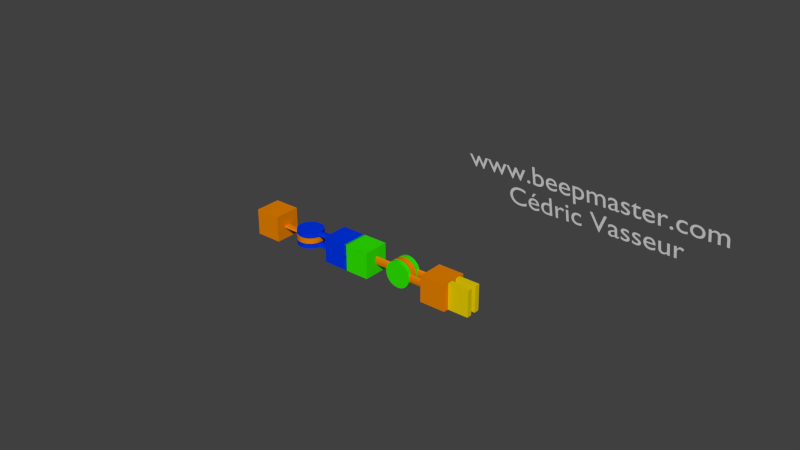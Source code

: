 # Source: meca_custom_shape.blend  (saved by Blender 2.79.0; exported with 4.5.12 LTS)
import bpy
from mathutils import Matrix  # noqa: F401  (used for matrix-valued properties, if any)

bpy.ops.wm.read_factory_settings(use_empty=True)
scene = bpy.context.scene
scene.name = 'Scene'

# ---- collections
col_collection_1 = bpy.data.collections.new('Collection 1'); scene.collection.children.link(col_collection_1)

# ---- materials (node trees are filled in below, after node groups)
mat_material = bpy.data.materials.new('Material')
mat_material.alpha_threshold = 0.0
mat_material.use_transparent_shadow = False
mat_material.diffuse_color = (0.8, 0.2247, 0.0, 1.0)
mat_material.roughness = 0.5
mat_material.line_color = (0.0, 0.0, 0.0, 1.0)
mat_material_001 = bpy.data.materials.new('Material.001')
mat_material_001.alpha_threshold = 0.0
mat_material_001.use_transparent_shadow = False
mat_material_001.diffuse_color = (0.0, 0.03625, 0.8, 1.0)
mat_material_001.roughness = 0.5
mat_material_002 = bpy.data.materials.new('Material.002')
mat_material_002.alpha_threshold = 0.0
mat_material_002.use_transparent_shadow = False
mat_material_002.diffuse_color = (0.02961, 0.8, 0.0, 1.0)
mat_material_002.roughness = 0.5
mat_material_003 = bpy.data.materials.new('Material.003')
mat_material_003.alpha_threshold = 0.0
mat_material_003.use_transparent_shadow = False
mat_material_003.diffuse_color = (0.8, 0.6205, 0.0, 1.0)
mat_material_003.roughness = 0.5

# ---- material node trees

# ---- world
world_world = bpy.data.worlds.new('World'); scene.world = world_world
world_world.color = (0.05088, 0.05088, 0.05088)
world_world.use_sun_shadow = False
world_world.sun_shadow_jitter_overblur = 0.0
world_world.cycles.sampling_method = 'NONE'
world_world.cycles.sample_map_resolution = 256

# ---- meshes
me_circle = bpy.data.meshes.new('Circle')
me_circle.from_pydata([(-6.198e-08, 0.5866, -1.644e-09), (-0.1144, 0.5753, -1.644e-09), (-0.2245, 0.5419, -1.644e-09), (-0.3259, 0.4877, -1.644e-09), (-0.4148, 0.4148, -1.644e-09), (-0.4877, 0.3259, -1.644e-09), (-0.5419, 0.2245, -1.644e-09), (-0.5753, 0.1144, -1.644e-09), (-0.5866, -1.804e-07, -1.644e-09), (-0.5753, -0.1144, -1.644e-09), (-0.5419, -0.2245, -1.644e-09), (-0.4877, -0.3259, -1.644e-09), (-0.4148, -0.4148, -1.644e-09), (-0.3259, -0.4877, -1.644e-09), (-0.2245, -0.5419, -1.644e-09), (-0.1144, -0.5753, -1.644e-09), (2.331e-07, -0.5866, -1.644e-09), (0.1144, -0.5753, -1.644e-09), (0.2245, -0.5419, -1.644e-09), (0.3259, -0.4877, -1.644e-09), (0.4148, -0.4148, -1.644e-09), (0.4877, -0.3259, -1.644e-09), (0.5419, -0.2245, -1.644e-09), (0.5753, -0.1144, -1.644e-09), (0.5866, 4.39e-07, -1.644e-09), (0.5753, 0.1144, -1.644e-09), (0.5419, 0.2245, -1.644e-09), (0.4877, 0.3259, -1.644e-09), (0.4148, 0.4148, -1.644e-09), (0.3259, 0.4877, -1.644e-09), (0.2245, 0.5419, -1.644e-09), (0.1144, 0.5753, -1.644e-09), (-3.714e-08, 0.3063, -1.644e-09), (-0.05976, 0.3004, -1.644e-09), (-0.1172, 0.283, -1.644e-09), (-0.1702, 0.2547, -1.644e-09), (-0.2166, 0.2166, -1.644e-09), (-0.2547, 0.1702, -1.644e-09), (-0.283, 0.1172, -1.644e-09), (-0.3004, 0.05976, -1.644e-09), (-0.3063, -7.989e-08, -1.644e-09), (-0.3004, -0.05976, -1.644e-09), (-0.283, -0.1172, -1.644e-09), (-0.2547, -0.1702, -1.644e-09), (-0.2166, -0.2166, -1.644e-09), (-0.1702, -0.2547, -1.644e-09), (-0.1172, -0.283, -1.644e-09), (-0.05976, -0.3004, -1.644e-09), (1.17e-07, -0.3063, -1.644e-09), (0.05976, -0.3004, -1.644e-09), (0.1172, -0.283, -1.644e-09), (0.1702, -0.2547, -1.644e-09), (0.2166, -0.2166, -1.644e-09), (0.2547, -0.1702, -1.644e-09), (0.283, -0.1172, -1.644e-09), (0.3004, -0.05976, -1.644e-09), (0.3063, 1.928e-07, -1.644e-09), (0.3004, 0.05976, -1.644e-09), (0.283, 0.1172, -1.644e-09), (0.2547, 0.1702, -1.644e-09), (0.2166, 0.2166, -1.644e-09), (0.1702, 0.2547, -1.644e-09), (0.1172, 0.283, -1.644e-09), (0.05976, 0.3004, -1.644e-09), (7.25e-08, 0.1656, -1.644e-09), (-0.03232, 0.1625, -1.644e-09), (-0.06339, 0.153, -1.644e-09), (-0.09203, 0.1377, -1.644e-09), (-0.1171, 0.1171, -1.644e-09), (-0.1377, 0.09203, -1.644e-09), (-0.153, 0.06339, -1.644e-09), (-0.1625, 0.03232, -1.644e-09), (-0.1656, -4.238e-08, -1.644e-09), (-0.1625, -0.03232, -1.644e-09), (-0.153, -0.06339, -1.644e-09), (-0.1377, -0.09203, -1.644e-09), (-0.1171, -0.1171, -1.644e-09), (-0.09203, -0.1377, -1.644e-09), (-0.06339, -0.153, -1.644e-09), (-0.03232, -0.1625, -1.644e-09), (1.265e-07, -0.1656, -1.644e-09), (0.03232, -0.1625, -1.644e-09), (0.06339, -0.153, -1.644e-09), (0.09203, -0.1377, -1.644e-09), (0.1171, -0.1171, -1.644e-09), (0.1377, -0.09203, -1.644e-09), (0.153, -0.06339, -1.644e-09), (0.1625, -0.03232, -1.644e-09), (0.1656, 1.325e-07, -1.644e-09), (0.1625, 0.03232, -1.644e-09), (0.153, 0.06339, -1.644e-09), (0.1377, 0.09203, -1.644e-09), (0.1171, 0.1171, -1.644e-09), (0.09203, 0.1377, -1.644e-09), (0.06339, 0.153, -1.644e-09), (0.03232, 0.1625, -1.644e-09), (7.25e-08, 0.0865, -1.644e-09), (-0.01688, 0.08484, -1.644e-09), (-0.0331, 0.07992, -1.644e-09), (-0.04806, 0.07192, -1.644e-09), (-0.06117, 0.06117, -1.644e-09), (-0.07192, 0.04806, -1.644e-09), (-0.07992, 0.0331, -1.644e-09), (-0.08484, 0.01688, -1.644e-09), (-0.0865, -1.399e-08, -1.644e-09), (-0.08484, -0.01688, -1.644e-09), (-0.07992, -0.0331, -1.644e-09), (-0.07192, -0.04806, -1.644e-09), (-0.06117, -0.06117, -1.644e-09), (-0.04806, -0.07192, -1.644e-09), (-0.0331, -0.07992, -1.644e-09), (-0.01688, -0.08484, -1.644e-09), (1.007e-07, -0.0865, -1.644e-09), (0.01688, -0.08484, -1.644e-09), (0.0331, -0.07992, -1.644e-09), (0.04806, -0.07192, -1.644e-09), (0.06117, -0.06117, -1.644e-09), (0.07192, -0.04806, -1.644e-09), (0.07992, -0.0331, -1.644e-09), (0.08484, -0.01688, -1.644e-09), (0.0865, 6.3e-08, -1.644e-09), (0.08484, 0.01688, -1.644e-09), (0.07992, 0.0331, -1.644e-09), (0.07192, 0.04806, -1.644e-09), (0.06117, 0.06117, -1.644e-09), (0.04806, 0.07192, -1.644e-09), (0.0331, 0.07992, -1.644e-09), (0.01688, 0.08484, -1.644e-09), (6.834e-09, 0.5866, 6.717e-08), (-4.022e-09, 0.5753, 0.1144), (-1.463e-08, 0.5419, 0.2245), (-1.463e-08, 0.4877, 0.3259), (-3.585e-08, 0.4148, 0.4148), (-3.585e-08, 0.3259, 0.4877), (-3.585e-08, 0.2245, 0.5419), (-3.585e-08, 0.1144, 0.5753), (-3.585e-08, -1.804e-07, 0.5866), (-3.585e-08, -0.1144, 0.5753), (-3.585e-08, -0.2245, 0.5419), (-3.585e-08, -0.3259, 0.4877), (-3.585e-08, -0.4148, 0.4148), (-1.463e-08, -0.4877, 0.3259), (-1.463e-08, -0.5419, 0.2245), (-4.022e-09, -0.5753, 0.1144), (6.834e-09, -0.5866, -2.279e-07), (1.719e-08, -0.5753, -0.1144), (2.78e-08, -0.5419, -0.2245), (2.78e-08, -0.4877, -0.3259), (4.902e-08, -0.4148, -0.4148), (4.902e-08, -0.3259, -0.4877), (4.902e-08, -0.2245, -0.5419), (4.902e-08, -0.1144, -0.5753), (4.902e-08, 4.39e-07, -0.5866), (4.902e-08, 0.1144, -0.5753), (4.902e-08, 0.2245, -0.5419), (4.902e-08, 0.3259, -0.4877), (4.902e-08, 0.4148, -0.4148), (2.78e-08, 0.4877, -0.3259), (2.78e-08, 0.5419, -0.2245), (1.719e-08, 0.5753, -0.1144), (6.834e-09, 0.3063, 4.233e-08), (1.282e-09, 0.3004, 0.05976), (-4.022e-09, 0.283, 0.1172), (-4.022e-09, 0.2547, 0.1702), (-1.463e-08, 0.2166, 0.2166), (-1.463e-08, 0.1702, 0.2547), (-1.463e-08, 0.1172, 0.283), (-1.463e-08, 0.05976, 0.3004), (-1.463e-08, -7.989e-08, 0.3063), (-1.463e-08, -0.05976, 0.3004), (-1.463e-08, -0.1172, 0.283), (-1.463e-08, -0.1702, 0.2547), (-1.463e-08, -0.2166, 0.2166), (-4.022e-09, -0.2547, 0.1702), (-4.022e-09, -0.283, 0.1172), (1.282e-09, -0.3004, 0.05976), (6.834e-09, -0.3063, -1.118e-07), (1.189e-08, -0.3004, -0.05976), (1.719e-08, -0.283, -0.1172), (1.719e-08, -0.2547, -0.1702), (2.78e-08, -0.2166, -0.2166), (2.78e-08, -0.1702, -0.2547), (2.78e-08, -0.1172, -0.283), (2.78e-08, -0.05976, -0.3004), (2.78e-08, 1.928e-07, -0.3063), (2.78e-08, 0.05976, -0.3004), (2.78e-08, 0.1172, -0.283), (2.78e-08, 0.1702, -0.2547), (2.78e-08, 0.2166, -0.2166), (1.719e-08, 0.2547, -0.1702), (1.719e-08, 0.283, -0.1172), (1.189e-08, 0.3004, -0.05976), (6.834e-09, 0.1656, -6.731e-08), (3.934e-09, 0.1625, 0.03232), (1.282e-09, 0.153, 0.06339), (-4.022e-09, 0.1377, 0.09203), (-4.022e-09, 0.1171, 0.1171), (-4.022e-09, 0.09203, 0.1377), (-4.022e-09, 0.06339, 0.153), (-4.022e-09, 0.03232, 0.1625), (-4.022e-09, -4.238e-08, 0.1656), (-4.022e-09, -0.03232, 0.1625), (-4.022e-09, -0.06339, 0.153), (-4.022e-09, -0.09203, 0.1377), (-4.022e-09, -0.1171, 0.1171), (-4.022e-09, -0.1377, 0.09203), (1.282e-09, -0.153, 0.06339), (3.934e-09, -0.1625, 0.03232), (6.834e-09, -0.1656, -1.213e-07), (9.237e-09, -0.1625, -0.03232), (1.189e-08, -0.153, -0.06339), (1.719e-08, -0.1377, -0.09203), (1.719e-08, -0.1171, -0.1171), (1.719e-08, -0.09203, -0.1377), (1.719e-08, -0.06339, -0.153), (1.719e-08, -0.03232, -0.1625), (1.719e-08, 1.325e-07, -0.1656), (1.719e-08, 0.03232, -0.1625), (1.719e-08, 0.06339, -0.153), (1.719e-08, 0.09203, -0.1377), (1.719e-08, 0.1171, -0.1171), (1.719e-08, 0.1377, -0.09203), (1.189e-08, 0.153, -0.06339), (9.237e-09, 0.1625, -0.03232), (6.834e-09, 0.0865, -6.731e-08), (5.26e-09, 0.08484, 0.01688), (3.934e-09, 0.07992, 0.0331), (1.282e-09, 0.07192, 0.04806), (1.282e-09, 0.06117, 0.06117), (1.282e-09, 0.04806, 0.07192), (1.282e-09, 0.0331, 0.07992), (1.282e-09, 0.01688, 0.08484), (1.282e-09, -1.399e-08, 0.0865), (1.282e-09, -0.01688, 0.08484), (1.282e-09, -0.0331, 0.07992), (1.282e-09, -0.04806, 0.07192), (1.282e-09, -0.06117, 0.06117), (1.282e-09, -0.07192, 0.04806), (3.934e-09, -0.07992, 0.0331), (5.26e-09, -0.08484, 0.01688), (6.834e-09, -0.0865, -9.55e-08), (7.912e-09, -0.08484, -0.01688), (9.237e-09, -0.07992, -0.0331), (1.189e-08, -0.07192, -0.04806), (1.189e-08, -0.06117, -0.06117), (1.189e-08, -0.04806, -0.07192), (1.189e-08, -0.0331, -0.07992), (1.189e-08, -0.01688, -0.08484), (1.189e-08, 6.3e-08, -0.0865), (1.189e-08, 0.01688, -0.08484), (1.189e-08, 0.0331, -0.07992), (1.189e-08, 0.04806, -0.07192), (1.189e-08, 0.06117, -0.06117), (1.189e-08, 0.07192, -0.04806), (9.237e-09, 0.07992, -0.0331), (7.912e-09, 0.08484, -0.01688)], [(1, 0), (2, 1), (3, 2), (4, 3), (5, 4), (6, 5), (7, 6), (8, 7), (9, 8), (10, 9), (11, 10), (12, 11), (13, 12), (14, 13), (15, 14), (16, 15), (17, 16), (18, 17), (19, 18), (20, 19), (21, 20), (22, 21), (23, 22), (24, 23), (25, 24), (26, 25), (27, 26), (28, 27), (29, 28), (30, 29), (31, 30), (0, 31), (33, 32), (34, 33), (35, 34), (36, 35), (37, 36), (38, 37), (39, 38), (40, 39), (41, 40), (42, 41), (43, 42), (44, 43), (45, 44), (46, 45), (47, 46), (48, 47), (49, 48), (50, 49), (51, 50), (52, 51), (53, 52), (54, 53), (55, 54), (56, 55), (57, 56), (58, 57), (59, 58), (60, 59), (61, 60), (62, 61), (63, 62), (32, 63), (65, 64), (66, 65), (67, 66), (68, 67), (69, 68), (70, 69), (71, 70), (72, 71), (73, 72), (74, 73), (75, 74), (76, 75), (77, 76), (78, 77), (79, 78), (80, 79), (81, 80), (82, 81), (83, 82), (84, 83), (85, 84), (86, 85), (87, 86), (88, 87), (89, 88), (90, 89), (91, 90), (92, 91), (93, 92), (94, 93), (95, 94), (64, 95), (97, 96), (98, 97), (99, 98), (100, 99), (101, 100), (102, 101), (103, 102), (104, 103), (105, 104), (106, 105), (107, 106), (108, 107), (109, 108), (110, 109), (111, 110), (112, 111), (113, 112), (114, 113), (115, 114), (116, 115), (117, 116), (118, 117), (119, 118), (120, 119), (121, 120), (122, 121), (123, 122), (124, 123), (125, 124), (126, 125), (127, 126), (96, 127), (129, 128), (130, 129), (131, 130), (132, 131), (133, 132), (134, 133), (135, 134), (136, 135), (137, 136), (138, 137), (139, 138), (140, 139), (141, 140), (142, 141), (143, 142), (144, 143), (145, 144), (146, 145), (147, 146), (148, 147), (149, 148), (150, 149), (151, 150), (152, 151), (153, 152), (154, 153), (155, 154), (156, 155), (157, 156), (158, 157), (159, 158), (128, 159), (161, 160), (162, 161), (163, 162), (164, 163), (165, 164), (166, 165), (167, 166), (168, 167), (169, 168), (170, 169), (171, 170), (172, 171), (173, 172), (174, 173), (175, 174), (176, 175), (177, 176), (178, 177), (179, 178), (180, 179), (181, 180), (182, 181), (183, 182), (184, 183), (185, 184), (186, 185), (187, 186), (188, 187), (189, 188), (190, 189), (191, 190), (160, 191), (193, 192), (194, 193), (195, 194), (196, 195), (197, 196), (198, 197), (199, 198), (200, 199), (201, 200), (202, 201), (203, 202), (204, 203), (205, 204), (206, 205), (207, 206), (208, 207), (209, 208), (210, 209), (211, 210), (212, 211), (213, 212), (214, 213), (215, 214), (216, 215), (217, 216), (218, 217), (219, 218), (220, 219), (221, 220), (222, 221), (223, 222), (192, 223), (225, 224), (226, 225), (227, 226), (228, 227), (229, 228), (230, 229), (231, 230), (232, 231), (233, 232), (234, 233), (235, 234), (236, 235), (237, 236), (238, 237), (239, 238), (240, 239), (241, 240), (242, 241), (243, 242), (244, 243), (245, 244), (246, 245), (247, 246), (248, 247), (249, 248), (250, 249), (251, 250), (252, 251), (253, 252), (254, 253), (255, 254), (224, 255)], [])
me_circle.use_remesh_preserve_volume = False
me_circle.use_remesh_preserve_attributes = False
me_circle.use_mirror_vertex_groups = False
me_circle.update()
me_cube_003 = bpy.data.meshes.new('Cube.003')
me_cube_003.from_pydata([(14.31, 1.0, -1.0), (14.31, -1.0, -1.0), (14.31, 1.0, 1.0), (14.31, -1.0, 1.0), (16.31, 1.0, -1.0), (16.31, -1.0, -1.0), (16.31, 1.0, 1.0), (16.31, -1.0, 1.0), (7.578, 1.0, -1.0), (7.578, -1.0, -1.0), (7.578, 1.0, 1.0), (7.578, -1.0, 1.0), (9.578, 1.0, -1.0), (9.578, -1.0, -1.0), (9.578, 1.0, 1.0), (9.578, -1.0, 1.0), (11.94, 0.643, 0.9927), (11.94, 0.3476, 0.9927), (12.13, 0.643, 0.9735), (12.13, 0.3476, 0.9735), (12.32, 0.643, 0.9166), (12.32, 0.3476, 0.9166), (12.49, 0.643, 0.8242), (12.49, 0.3476, 0.8242), (12.64, 0.643, 0.6999), (12.64, 0.3476, 0.6999), (12.77, 0.643, 0.5483), (12.77, 0.3476, 0.5483), (12.86, 0.643, 0.3754), (12.86, 0.3476, 0.3754), (12.92, 0.643, 0.1878), (12.92, 0.3476, 0.1878), (12.94, 0.643, -0.007251), (12.94, 0.3476, -0.007251), (12.92, 0.643, -0.2023), (12.92, 0.3476, -0.2023), (12.86, 0.643, -0.3899), (12.86, 0.3476, -0.3899), (12.77, 0.643, -0.5628), (12.77, 0.3476, -0.5628), (12.64, 0.643, -0.7144), (12.64, 0.3476, -0.7144), (12.49, 0.643, -0.8387), (12.49, 0.3476, -0.8387), (12.32, 0.643, -0.9311), (12.32, 0.3476, -0.9311), (12.13, 0.643, -0.988), (12.13, 0.3476, -0.988), (11.94, 0.643, -1.007), (11.94, 0.3476, -1.007), (11.74, 0.643, -0.988), (11.74, 0.3476, -0.988), (11.55, 0.643, -0.9311), (11.55, 0.3476, -0.9311), (11.38, 0.643, -0.8387), (11.38, 0.3476, -0.8387), (11.23, 0.643, -0.7144), (11.23, 0.3476, -0.7144), (11.1, 0.643, -0.5628), (11.1, 0.3476, -0.5628), (11.01, 0.643, -0.3899), (11.01, 0.3476, -0.3899), (10.95, 0.643, -0.2023), (10.95, 0.3476, -0.2023), (10.94, 0.643, -0.00725), (10.94, 0.3476, -0.00725), (10.95, 0.643, 0.1878), (10.95, 0.3476, 0.1878), (11.01, 0.643, 0.3754), (11.01, 0.3476, 0.3754), (11.1, 0.643, 0.5483), (11.1, 0.3476, 0.5483), (11.23, 0.643, 0.6999), (11.23, 0.3476, 0.6999), (11.38, 0.643, 0.8242), (11.38, 0.3476, 0.8242), (11.55, 0.643, 0.9166), (11.55, 0.3476, 0.9166), (11.74, 0.643, 0.9735), (11.74, 0.3476, 0.9735), (12.83, 0.4924, 0.3429), (14.36, 0.4924, 0.3429), (12.83, 0.5134, 0.3365), (14.36, 0.5134, 0.3365), (12.83, 0.5336, 0.3175), (14.36, 0.5336, 0.3175), (12.83, 0.5523, 0.2868), (14.36, 0.5523, 0.2868), (12.83, 0.5686, 0.2454), (14.36, 0.5686, 0.2454), (12.83, 0.582, 0.1949), (14.36, 0.582, 0.1949), (12.83, 0.592, 0.1374), (14.36, 0.592, 0.1374), (12.83, 0.5982, 0.07492), (14.36, 0.5982, 0.07492), (12.83, 0.6002, 0.009972), (14.36, 0.6002, 0.009972), (12.83, 0.5982, -0.05498), (14.36, 0.5982, -0.05498), (12.83, 0.592, -0.1174), (14.36, 0.592, -0.1174), (12.83, 0.582, -0.175), (14.36, 0.582, -0.175), (12.83, 0.5686, -0.2254), (14.36, 0.5686, -0.2254), (12.83, 0.5523, -0.2668), (14.36, 0.5523, -0.2668), (12.83, 0.5336, -0.2976), (14.36, 0.5336, -0.2976), (12.83, 0.5134, -0.3165), (14.36, 0.5134, -0.3165), (12.83, 0.4924, -0.3229), (14.36, 0.4924, -0.3229), (12.83, 0.4713, -0.3165), (14.36, 0.4713, -0.3165), (12.83, 0.4511, -0.2976), (14.36, 0.4511, -0.2976), (12.83, 0.4325, -0.2668), (14.36, 0.4325, -0.2668), (12.83, 0.4161, -0.2254), (14.36, 0.4161, -0.2254), (12.83, 0.4027, -0.175), (14.36, 0.4027, -0.175), (12.83, 0.3927, -0.1174), (14.36, 0.3927, -0.1174), (12.83, 0.3866, -0.05498), (14.36, 0.3866, -0.05498), (12.83, 0.3845, 0.009972), (14.36, 0.3845, 0.009972), (12.83, 0.3866, 0.07492), (14.36, 0.3866, 0.07492), (12.83, 0.3927, 0.1374), (14.36, 0.3927, 0.1374), (12.83, 0.4027, 0.1949), (14.36, 0.4027, 0.1949), (12.83, 0.4161, 0.2454), (14.36, 0.4161, 0.2454), (12.83, 0.4325, 0.2868), (14.36, 0.4325, 0.2868), (12.83, 0.4511, 0.3175), (14.36, 0.4511, 0.3175), (12.83, 0.4713, 0.3365), (14.36, 0.4713, 0.3365), (12.83, -0.3734, 0.3429), (14.36, -0.3734, 0.3429), (12.83, -0.3524, 0.3365), (14.36, -0.3524, 0.3365), (12.83, -0.3321, 0.3175), (14.36, -0.3321, 0.3175), (12.83, -0.3135, 0.2868), (14.36, -0.3135, 0.2868), (12.83, -0.2971, 0.2454), (14.36, -0.2971, 0.2454), (12.83, -0.2837, 0.1949), (14.36, -0.2837, 0.1949), (12.83, -0.2738, 0.1374), (14.36, -0.2738, 0.1374), (12.83, -0.2676, 0.07492), (14.36, -0.2676, 0.07492), (12.83, -0.2656, 0.009972), (14.36, -0.2656, 0.009972), (12.83, -0.2676, -0.05498), (14.36, -0.2676, -0.05498), (12.83, -0.2738, -0.1174), (14.36, -0.2738, -0.1174), (12.83, -0.2837, -0.175), (14.36, -0.2837, -0.175), (12.83, -0.2971, -0.2254), (14.36, -0.2971, -0.2254), (12.83, -0.3135, -0.2668), (14.36, -0.3135, -0.2668), (12.83, -0.3321, -0.2976), (14.36, -0.3321, -0.2976), (12.83, -0.3524, -0.3165), (14.36, -0.3524, -0.3165), (12.83, -0.3734, -0.3229), (14.36, -0.3734, -0.3229), (12.83, -0.3944, -0.3165), (14.36, -0.3944, -0.3165), (12.83, -0.4147, -0.2976), (14.36, -0.4147, -0.2976), (12.83, -0.4333, -0.2668), (14.36, -0.4333, -0.2668), (12.83, -0.4497, -0.2254), (14.36, -0.4497, -0.2254), (12.83, -0.4631, -0.175), (14.36, -0.4631, -0.175), (12.83, -0.473, -0.1174), (14.36, -0.473, -0.1174), (12.83, -0.4792, -0.05498), (14.36, -0.4792, -0.05498), (12.83, -0.4812, 0.009972), (14.36, -0.4812, 0.009972), (12.83, -0.4792, 0.07492), (14.36, -0.4792, 0.07492), (12.83, -0.473, 0.1374), (14.36, -0.473, 0.1374), (12.83, -0.4631, 0.1949), (14.36, -0.4631, 0.1949), (12.83, -0.4497, 0.2454), (14.36, -0.4497, 0.2454), (12.83, -0.4333, 0.2868), (14.36, -0.4333, 0.2868), (12.83, -0.4147, 0.3175), (14.36, -0.4147, 0.3175), (12.83, -0.3944, 0.3365), (14.36, -0.3944, 0.3365), (11.94, -0.2227, 0.9927), (11.94, -0.5181, 0.9927), (12.13, -0.2227, 0.9735), (12.13, -0.5181, 0.9735), (12.32, -0.2227, 0.9166), (12.32, -0.5181, 0.9166), (12.49, -0.2227, 0.8242), (12.49, -0.5181, 0.8242), (12.64, -0.2227, 0.6999), (12.64, -0.5181, 0.6999), (12.77, -0.2227, 0.5483), (12.77, -0.5181, 0.5483), (12.86, -0.2227, 0.3754), (12.86, -0.5181, 0.3754), (12.92, -0.2227, 0.1878), (12.92, -0.5181, 0.1878), (12.94, -0.2227, -0.007251), (12.94, -0.5181, -0.007251), (12.92, -0.2227, -0.2023), (12.92, -0.5181, -0.2023), (12.86, -0.2227, -0.3899), (12.86, -0.5181, -0.3899), (12.77, -0.2227, -0.5628), (12.77, -0.5181, -0.5628), (12.64, -0.2227, -0.7144), (12.64, -0.5181, -0.7144), (12.49, -0.2227, -0.8387), (12.49, -0.5181, -0.8387), (12.32, -0.2227, -0.9311), (12.32, -0.5181, -0.9311), (12.13, -0.2227, -0.988), (12.13, -0.5181, -0.988), (11.94, -0.2227, -1.007), (11.94, -0.5181, -1.007), (11.74, -0.2227, -0.988), (11.74, -0.5181, -0.988), (11.55, -0.2227, -0.9311), (11.55, -0.5181, -0.9311), (11.38, -0.2227, -0.8387), (11.38, -0.5181, -0.8387), (11.23, -0.2227, -0.7144), (11.23, -0.5181, -0.7144), (11.1, -0.2227, -0.5628), (11.1, -0.5181, -0.5628), (11.01, -0.2227, -0.3899), (11.01, -0.5181, -0.3899), (10.95, -0.2227, -0.2023), (10.95, -0.5181, -0.2023), (10.94, -0.2227, -0.00725), (10.94, -0.5181, -0.00725), (10.95, -0.2227, 0.1878), (10.95, -0.5181, 0.1878), (11.01, -0.2227, 0.3754), (11.01, -0.5181, 0.3754), (11.1, -0.2227, 0.5483), (11.1, -0.5181, 0.5483), (11.23, -0.2227, 0.6999), (11.23, -0.5181, 0.6999), (11.38, -0.2227, 0.8242), (11.38, -0.5181, 0.8242), (11.55, -0.2227, 0.9166), (11.55, -0.5181, 0.9166), (11.74, -0.2227, 0.9735), (11.74, -0.5181, 0.9735), (11.95, -0.2316, 0.3429), (11.95, 0.3755, 0.3429), (11.88, -0.2316, 0.3365), (11.88, 0.3755, 0.3365), (11.82, -0.2316, 0.3175), (11.82, 0.3755, 0.3175), (11.76, -0.2316, 0.2868), (11.76, 0.3755, 0.2868), (11.71, -0.2316, 0.2454), (11.71, 0.3755, 0.2454), (11.67, -0.2316, 0.1949), (11.67, 0.3755, 0.1949), (11.64, -0.2316, 0.1374), (11.64, 0.3755, 0.1374), (11.62, -0.2316, 0.07492), (11.62, 0.3755, 0.07492), (11.62, -0.2316, 0.009972), (11.62, 0.3755, 0.009972), (11.62, -0.2316, -0.05498), (11.62, 0.3755, -0.05498), (11.64, -0.2316, -0.1174), (11.64, 0.3755, -0.1174), (11.67, -0.2316, -0.175), (11.67, 0.3755, -0.175), (11.71, -0.2316, -0.2254), (11.71, 0.3755, -0.2254), (11.76, -0.2316, -0.2668), (11.76, 0.3755, -0.2668), (11.82, -0.2316, -0.2976), (11.82, 0.3755, -0.2976), (11.88, -0.2316, -0.3165), (11.88, 0.3755, -0.3165), (11.95, -0.2316, -0.3229), (11.95, 0.3755, -0.3229), (12.01, -0.2316, -0.3165), (12.01, 0.3755, -0.3165), (12.08, -0.2316, -0.2976), (12.08, 0.3755, -0.2976), (12.13, -0.2316, -0.2668), (12.13, 0.3755, -0.2668), (12.18, -0.2316, -0.2254), (12.18, 0.3755, -0.2254), (12.23, -0.2316, -0.175), (12.23, 0.3755, -0.175), (12.26, -0.2316, -0.1174), (12.26, 0.3755, -0.1174), (12.28, -0.2316, -0.05498), (12.28, 0.3755, -0.05498), (12.28, -0.2316, 0.009973), (12.28, 0.3755, 0.009973), (12.28, -0.2316, 0.07492), (12.28, 0.3755, 0.07492), (12.26, -0.2316, 0.1374), (12.26, 0.3755, 0.1374), (12.23, -0.2316, 0.1949), (12.23, 0.3755, 0.1949), (12.18, -0.2316, 0.2454), (12.18, 0.3755, 0.2454), (12.13, -0.2316, 0.2868), (12.13, 0.3755, 0.2868), (12.08, -0.2316, 0.3175), (12.08, 0.3755, 0.3175), (12.01, -0.2316, 0.3365), (12.01, 0.3755, 0.3365), (11.74, -0.1145, 0.9808), (11.53, -0.1145, -0.1686), (11.55, -0.1145, 0.9239), (11.57, -0.1145, -0.2448), (11.38, -0.1145, 0.8315), (11.94, -0.1145, 0.4406), (11.23, -0.1145, 0.7071), (12.37, -0.1145, 0.08596), (11.11, -0.1145, 0.5556), (12.38, -0.1145, 1.892e-07), (11.01, -0.1145, 0.3827), (11.69, -0.1145, -0.3664), (10.96, -0.1145, 0.1951), (11.62, -0.1145, -0.3116), (10.94, -0.1145, 9.605e-07), (11.94, -0.1145, -0.4406), (10.96, -0.1145, -0.1951), (11.53, -0.1145, 0.1686), (11.01, -0.1145, -0.3827), (12.3, -0.1145, -0.2448), (11.11, -0.1145, -0.5556), (12.3, -0.1145, 0.2448), (11.23, -0.1145, -0.7071), (12.34, -0.1145, 0.1686), (11.38, -0.1145, -0.8315), (11.5, -0.1145, -0.08596), (11.55, -0.1145, -0.9239), (11.57, -0.1145, 0.2448), (11.74, -0.1145, -0.9808), (11.62, -0.1145, 0.3116), (11.94, -0.1145, -1.0), (12.02, -0.1145, 0.4321), (12.13, -0.1145, -0.9808), (12.11, -0.1145, 0.4071), (12.32, -0.1145, -0.9239), (11.69, -0.1145, 0.3664), (12.49, -0.1145, -0.8315), (11.5, -0.1145, 5.815e-07), (12.64, -0.1145, -0.7071), (11.5, -0.1145, 0.08596), (12.77, -0.1145, -0.5556), (12.18, -0.1145, 0.3664), (12.86, -0.1145, -0.3827), (12.25, -0.1145, 0.3116), (12.92, -0.1145, -0.1951), (11.85, -0.1145, -0.4321), (12.94, -0.1145, 7.043e-08), (11.77, -0.1145, -0.4071), (12.92, -0.1145, 0.1951), (11.77, -0.1145, 0.4071), (12.86, -0.1145, 0.3827), (11.85, -0.1145, 0.4321), (12.77, -0.1145, 0.5556), (12.25, -0.1145, -0.3116), (12.64, -0.1145, 0.7071), (12.18, -0.1145, -0.3664), (12.49, -0.1145, 0.8315), (12.11, -0.1145, -0.4071), (12.32, -0.1145, 0.9239), (12.02, -0.1145, -0.4321), (12.13, -0.1145, 0.9808), (12.37, -0.1145, -0.08596), (11.94, -0.1145, 1.0), (12.34, -0.1145, -0.1686), (12.37, 0.2586, 0.08596), (12.92, 0.2586, 0.1951), (11.77, 0.2586, 0.4071), (11.55, 0.2586, 0.9239), (12.11, 0.2586, 0.4071), (12.32, 0.2586, 0.9239), (12.49, 0.2586, 0.8315), (12.18, 0.2586, 0.3664), (11.38, 0.2586, -0.8315), (11.69, 0.2586, -0.3664), (12.86, 0.2586, -0.3827), (12.92, 0.2586, -0.1951), (11.62, 0.2586, -0.3116), (11.23, 0.2586, -0.7071), (11.53, 0.2586, 0.1686), (11.01, 0.2586, 0.3827), (12.13, 0.2586, -0.9808), (12.32, 0.2586, -0.9239), (12.34, 0.2586, 0.1686), (12.86, 0.2586, 0.3827), (12.49, 0.2586, -0.8315), (10.94, 0.2586, 9.769e-07), (11.5, 0.2586, 5.978e-07), (12.64, 0.2586, -0.7071), (11.5, 0.2586, 0.08596), (10.96, 0.2586, 0.1951), (11.74, 0.2586, 0.9808), (12.25, 0.2586, -0.3116), (12.34, 0.2586, -0.1686), (11.55, 0.2586, -0.9239), (11.74, 0.2586, -0.9808), (12.3, 0.2586, -0.2448), (12.77, 0.2586, -0.5556), (11.11, 0.2586, 0.5556), (11.57, 0.2586, 0.2448), (12.02, 0.2586, 0.4321), (12.13, 0.2586, 0.9808), (11.5, 0.2586, -0.08596), (10.96, 0.2586, -0.1951), (12.64, 0.2586, 0.7071), (11.85, 0.2586, -0.4321), (11.77, 0.2586, -0.4071), (11.85, 0.2586, 0.4321), (11.94, 0.2586, 0.4406), (11.94, 0.2586, 1.0), (12.25, 0.2586, 0.3116), (11.38, 0.2586, 0.8315), (12.3, 0.2586, 0.2448), (12.77, 0.2586, 0.5556), (12.02, 0.2586, -0.4321), (11.94, 0.2586, -0.4406), (11.94, 0.2586, -1.0), (12.18, 0.2586, -0.3664), (12.11, 0.2586, -0.4071), (12.94, 0.2586, 8.674e-08), (12.38, 0.2586, 2.055e-07), (11.23, 0.2586, 0.7071), (12.37, 0.2586, -0.08596), (11.62, 0.2586, 0.3116), (11.69, 0.2586, 0.3664), (11.11, 0.2586, -0.5556), (11.57, 0.2586, -0.2448), (11.53, 0.2586, -0.1686), (11.01, 0.2586, -0.3827), (9.504, 0.08335, 0.3429), (11.03, 0.08335, 0.3429), (9.504, 0.1044, 0.3365), (11.03, 0.1044, 0.3365), (9.504, 0.1246, 0.3175), (11.03, 0.1246, 0.3175), (9.504, 0.1433, 0.2868), (11.03, 0.1433, 0.2868), (9.504, 0.1596, 0.2454), (11.03, 0.1596, 0.2454), (9.504, 0.173, 0.1949), (11.03, 0.173, 0.1949), (9.504, 0.183, 0.1374), (11.03, 0.183, 0.1374), (9.504, 0.1891, 0.07492), (11.03, 0.1891, 0.07492), (9.504, 0.1912, 0.009972), (11.03, 0.1912, 0.009972), (9.504, 0.1891, -0.05498), (11.03, 0.1891, -0.05498), (9.504, 0.183, -0.1174), (11.03, 0.183, -0.1174), (9.504, 0.173, -0.175), (11.03, 0.173, -0.175), (9.504, 0.1596, -0.2254), (11.03, 0.1596, -0.2254), (9.504, 0.1433, -0.2668), (11.03, 0.1433, -0.2668), (9.504, 0.1246, -0.2976), (11.03, 0.1246, -0.2976), (9.504, 0.1044, -0.3165), (11.03, 0.1044, -0.3165), (9.504, 0.08335, -0.3229), (11.03, 0.08335, -0.3229), (9.504, 0.06231, -0.3165), (11.03, 0.06231, -0.3165), (9.504, 0.04208, -0.2976), (11.03, 0.04208, -0.2976), (9.504, 0.02343, -0.2668), (11.03, 0.02343, -0.2668), (9.504, 0.00709, -0.2254), (11.03, 0.00709, -0.2254), (9.504, -0.006322, -0.175), (11.03, -0.006322, -0.175), (9.504, -0.01629, -0.1174), (11.03, -0.01629, -0.1174), (9.504, -0.02243, -0.05498), (11.03, -0.02243, -0.05498), (9.504, -0.0245, 0.009973), (11.03, -0.0245, 0.009973), (9.504, -0.02243, 0.07492), (11.03, -0.02243, 0.07492), (9.504, -0.01629, 0.1374), (11.03, -0.01629, 0.1374), (9.504, -0.006322, 0.1949), (11.03, -0.006322, 0.1949), (9.504, 0.00709, 0.2454), (11.03, 0.00709, 0.2454), (9.504, 0.02343, 0.2868), (11.03, 0.02343, 0.2868), (9.504, 0.04208, 0.3175), (11.03, 0.04208, 0.3175), (9.504, 0.06231, 0.3365), (11.03, 0.06231, 0.3365), (5.736, -1.0, -1.0), (5.736, -1.0, 1.0), (5.736, 1.0, -1.0), (5.736, 1.0, 1.0), (7.736, -1.0, -1.0), (7.736, -1.0, 1.0), (7.736, 1.0, -1.0), (7.736, 1.0, 1.0), (-1.0, -1.0, -1.0), (-1.0, -1.0, 1.0), (-1.0, 1.0, -1.0), (-1.0, 1.0, 1.0), (1.0, -1.0, -1.0), (1.0, -1.0, 1.0), (1.0, 1.0, -1.0), (1.0, 1.0, 1.0), (3.358, 0.9927, -0.643), (3.358, 0.9927, -0.3476), (3.553, 0.9735, -0.643), (3.553, 0.9735, -0.3476), (3.74, 0.9166, -0.643), (3.74, 0.9166, -0.3476), (3.913, 0.8242, -0.643), (3.913, 0.8242, -0.3476), (4.065, 0.6999, -0.643), (4.065, 0.6999, -0.3476), (4.189, 0.5483, -0.643), (4.189, 0.5483, -0.3476), (4.282, 0.3754, -0.643), (4.282, 0.3754, -0.3476), (4.339, 0.1878, -0.643), (4.339, 0.1878, -0.3476), (4.358, -0.007251, -0.643), (4.358, -0.007251, -0.3476), (4.339, -0.2023, -0.643), (4.339, -0.2023, -0.3476), (4.282, -0.3899, -0.643), (4.282, -0.3899, -0.3476), (4.189, -0.5628, -0.643), (4.189, -0.5628, -0.3476), (4.065, -0.7144, -0.643), (4.065, -0.7144, -0.3476), (3.913, -0.8387, -0.643), (3.913, -0.8387, -0.3476), (3.74, -0.9311, -0.643), (3.74, -0.9311, -0.3476), (3.553, -0.988, -0.643), (3.553, -0.988, -0.3476), (3.358, -1.007, -0.643), (3.358, -1.007, -0.3476), (3.163, -0.988, -0.643), (3.163, -0.988, -0.3476), (2.975, -0.9311, -0.643), (2.975, -0.9311, -0.3476), (2.802, -0.8387, -0.643), (2.802, -0.8387, -0.3476), (2.651, -0.7144, -0.643), (2.651, -0.7144, -0.3476), (2.526, -0.5628, -0.643), (2.526, -0.5628, -0.3476), (2.434, -0.3899, -0.643), (2.434, -0.3899, -0.3476), (2.377, -0.2023, -0.643), (2.377, -0.2023, -0.3476), (2.358, -0.00725, -0.643), (2.358, -0.00725, -0.3476), (2.377, 0.1878, -0.643), (2.377, 0.1878, -0.3476), (2.434, 0.3754, -0.643), (2.434, 0.3754, -0.3476), (2.526, 0.5483, -0.643), (2.526, 0.5483, -0.3476), (2.651, 0.6999, -0.643), (2.651, 0.6999, -0.3476), (2.802, 0.8242, -0.643), (2.802, 0.8242, -0.3476), (2.975, 0.9166, -0.643), (2.975, 0.9166, -0.3476), (3.163, 0.9735, -0.643), (3.163, 0.9735, -0.3476), (4.251, 0.3429, -0.4924), (5.779, 0.3429, -0.4924), (4.251, 0.3365, -0.5134), (5.779, 0.3365, -0.5134), (4.251, 0.3175, -0.5336), (5.779, 0.3175, -0.5336), (4.251, 0.2868, -0.5523), (5.779, 0.2868, -0.5523), (4.251, 0.2454, -0.5686), (5.779, 0.2454, -0.5686), (4.251, 0.1949, -0.582), (5.779, 0.1949, -0.582), (4.251, 0.1374, -0.592), (5.779, 0.1374, -0.592), (4.251, 0.07492, -0.5982), (5.779, 0.07492, -0.5982), (4.251, 0.009972, -0.6002), (5.779, 0.009972, -0.6002), (4.251, -0.05498, -0.5982), (5.779, -0.05498, -0.5982), (4.251, -0.1174, -0.592), (5.779, -0.1174, -0.592), (4.251, -0.175, -0.582), (5.779, -0.175, -0.582), (4.251, -0.2254, -0.5686), (5.779, -0.2254, -0.5686), (4.251, -0.2668, -0.5523), (5.779, -0.2668, -0.5523), (4.251, -0.2976, -0.5336), (5.779, -0.2976, -0.5336), (4.251, -0.3165, -0.5134), (5.779, -0.3165, -0.5134), (4.251, -0.3229, -0.4924), (5.779, -0.3229, -0.4924), (4.251, -0.3165, -0.4713), (5.779, -0.3165, -0.4713), (4.251, -0.2976, -0.4511), (5.779, -0.2976, -0.4511), (4.251, -0.2668, -0.4325), (5.779, -0.2668, -0.4325), (4.251, -0.2254, -0.4161), (5.779, -0.2254, -0.4161), (4.251, -0.175, -0.4027), (5.779, -0.175, -0.4027), (4.251, -0.1174, -0.3927), (5.779, -0.1174, -0.3927), (4.251, -0.05498, -0.3866), (5.779, -0.05498, -0.3866), (4.251, 0.009972, -0.3845), (5.779, 0.009972, -0.3845), (4.251, 0.07492, -0.3866), (5.779, 0.07492, -0.3866), (4.251, 0.1374, -0.3927), (5.779, 0.1374, -0.3927), (4.251, 0.1949, -0.4027), (5.779, 0.1949, -0.4027), (4.251, 0.2454, -0.4161), (5.779, 0.2454, -0.4161), (4.251, 0.2868, -0.4325), (5.779, 0.2868, -0.4325), (4.251, 0.3175, -0.4511), (5.779, 0.3175, -0.4511), (4.251, 0.3365, -0.4713), (5.779, 0.3365, -0.4713), (4.251, 0.3429, 0.3734), (5.779, 0.3429, 0.3734), (4.251, 0.3365, 0.3524), (5.779, 0.3365, 0.3524), (4.251, 0.3175, 0.3321), (5.779, 0.3175, 0.3321), (4.251, 0.2868, 0.3135), (5.779, 0.2868, 0.3135), (4.251, 0.2454, 0.2971), (5.779, 0.2454, 0.2971), (4.251, 0.1949, 0.2837), (5.779, 0.1949, 0.2837), (4.251, 0.1374, 0.2738), (5.779, 0.1374, 0.2738), (4.251, 0.07492, 0.2676), (5.779, 0.07492, 0.2676), (4.251, 0.009972, 0.2656), (5.779, 0.009972, 0.2656), (4.251, -0.05498, 0.2676), (5.779, -0.05498, 0.2676), (4.251, -0.1174, 0.2738), (5.779, -0.1174, 0.2738), (4.251, -0.175, 0.2837), (5.779, -0.175, 0.2837), (4.251, -0.2254, 0.2971), (5.779, -0.2254, 0.2971), (4.251, -0.2668, 0.3135), (5.779, -0.2668, 0.3135), (4.251, -0.2976, 0.3321), (5.779, -0.2976, 0.3321), (4.251, -0.3165, 0.3524), (5.779, -0.3165, 0.3524), (4.251, -0.3229, 0.3734), (5.779, -0.3229, 0.3734), (4.251, -0.3165, 0.3944), (5.779, -0.3165, 0.3944), (4.251, -0.2976, 0.4147), (5.779, -0.2976, 0.4147), (4.251, -0.2668, 0.4333), (5.779, -0.2668, 0.4333), (4.251, -0.2254, 0.4497), (5.779, -0.2254, 0.4497), (4.251, -0.175, 0.4631), (5.779, -0.175, 0.4631), (4.251, -0.1174, 0.473), (5.779, -0.1174, 0.473), (4.251, -0.05498, 0.4792), (5.779, -0.05498, 0.4792), (4.251, 0.009972, 0.4812), (5.779, 0.009972, 0.4812), (4.251, 0.07492, 0.4792), (5.779, 0.07492, 0.4792), (4.251, 0.1374, 0.473), (5.779, 0.1374, 0.473), (4.251, 0.1949, 0.4631), (5.779, 0.1949, 0.4631), (4.251, 0.2454, 0.4497), (5.779, 0.2454, 0.4497), (4.251, 0.2868, 0.4333), (5.779, 0.2868, 0.4333), (4.251, 0.3175, 0.4147), (5.779, 0.3175, 0.4147), (4.251, 0.3365, 0.3944), (5.779, 0.3365, 0.3944), (3.358, 0.9927, 0.2227), (3.358, 0.9927, 0.5181), (3.553, 0.9735, 0.2227), (3.553, 0.9735, 0.5181), (3.74, 0.9166, 0.2227), (3.74, 0.9166, 0.5181), (3.913, 0.8242, 0.2227), (3.913, 0.8242, 0.5181), (4.065, 0.6999, 0.2227), (4.065, 0.6999, 0.5181), (4.189, 0.5483, 0.2227), (4.189, 0.5483, 0.5181), (4.282, 0.3754, 0.2227), (4.282, 0.3754, 0.5181), (4.339, 0.1878, 0.2227), (4.339, 0.1878, 0.5181), (4.358, -0.007251, 0.2227), (4.358, -0.007251, 0.5181), (4.339, -0.2023, 0.2227), (4.339, -0.2023, 0.5181), (4.282, -0.3899, 0.2227), (4.282, -0.3899, 0.5181), (4.189, -0.5628, 0.2227), (4.189, -0.5628, 0.5181), (4.065, -0.7144, 0.2227), (4.065, -0.7144, 0.5181), (3.913, -0.8387, 0.2227), (3.913, -0.8387, 0.5181), (3.74, -0.9311, 0.2227), (3.74, -0.9311, 0.5181), (3.553, -0.988, 0.2227), (3.553, -0.988, 0.5181), (3.358, -1.007, 0.2227), (3.358, -1.007, 0.5181), (3.163, -0.988, 0.2227), (3.163, -0.988, 0.5181), (2.975, -0.9311, 0.2227), (2.975, -0.9311, 0.5181), (2.802, -0.8387, 0.2227), (2.802, -0.8387, 0.5181), (2.651, -0.7144, 0.2227), (2.651, -0.7144, 0.5181), (2.526, -0.5628, 0.2227), (2.526, -0.5628, 0.5181), (2.434, -0.3899, 0.2227), (2.434, -0.3899, 0.5181), (2.377, -0.2023, 0.2227), (2.377, -0.2023, 0.5181), (2.358, -0.00725, 0.2227), (2.358, -0.00725, 0.5181), (2.377, 0.1878, 0.2227), (2.377, 0.1878, 0.5181), (2.434, 0.3754, 0.2227), (2.434, 0.3754, 0.5181), (2.526, 0.5483, 0.2227), (2.526, 0.5483, 0.5181), (2.651, 0.6999, 0.2227), (2.651, 0.6999, 0.5181), (2.802, 0.8242, 0.2227), (2.802, 0.8242, 0.5181), (2.975, 0.9166, 0.2227), (2.975, 0.9166, 0.5181), (3.163, 0.9735, 0.2227), (3.163, 0.9735, 0.5181), (3.372, 0.3429, 0.2316), (3.372, 0.3429, -0.3755), (3.307, 0.3365, 0.2316), (3.307, 0.3365, -0.3755), (3.244, 0.3175, 0.2316), (3.244, 0.3175, -0.3755), (3.187, 0.2868, 0.2316), (3.187, 0.2868, -0.3755), (3.136, 0.2454, 0.2316), (3.136, 0.2454, -0.3755), (3.095, 0.1949, 0.2316), (3.095, 0.1949, -0.3755), (3.064, 0.1374, 0.2316), (3.064, 0.1374, -0.3755), (3.045, 0.07492, 0.2316), (3.045, 0.07492, -0.3755), (3.039, 0.009972, 0.2316), (3.039, 0.009972, -0.3755), (3.045, -0.05498, 0.2316), (3.045, -0.05498, -0.3755), (3.064, -0.1174, 0.2316), (3.064, -0.1174, -0.3755), (3.095, -0.175, 0.2316), (3.095, -0.175, -0.3755), (3.136, -0.2254, 0.2316), (3.136, -0.2254, -0.3755), (3.187, -0.2668, 0.2316), (3.187, -0.2668, -0.3755), (3.244, -0.2976, 0.2316), (3.244, -0.2976, -0.3755), (3.307, -0.3165, 0.2316), (3.307, -0.3165, -0.3755), (3.372, -0.3229, 0.2316), (3.372, -0.3229, -0.3755), (3.436, -0.3165, 0.2316), (3.436, -0.3165, -0.3755), (3.499, -0.2976, 0.2316), (3.499, -0.2976, -0.3755), (3.556, -0.2668, 0.2316), (3.556, -0.2668, -0.3755), (3.607, -0.2254, 0.2316), (3.607, -0.2254, -0.3755), (3.648, -0.175, 0.2316), (3.648, -0.175, -0.3755), (3.679, -0.1174, 0.2316), (3.679, -0.1174, -0.3755), (3.698, -0.05498, 0.2316), (3.698, -0.05498, -0.3755), (3.704, 0.009973, 0.2316), (3.704, 0.009973, -0.3755), (3.698, 0.07492, 0.2316), (3.698, 0.07492, -0.3755), (3.679, 0.1374, 0.2316), (3.679, 0.1374, -0.3755), (3.648, 0.1949, 0.2316), (3.648, 0.1949, -0.3755), (3.607, 0.2454, 0.2316), (3.607, 0.2454, -0.3755), (3.556, 0.2868, 0.2316), (3.556, 0.2868, -0.3755), (3.499, 0.3175, 0.2316), (3.499, 0.3175, -0.3755), (3.436, 0.3365, 0.2316), (3.436, 0.3365, -0.3755), (3.164, 0.9808, 0.1145), (2.952, -0.1686, 0.1145), (2.976, 0.9239, 0.1145), (2.993, -0.2448, 0.1145), (2.803, 0.8315, 0.1145), (3.359, 0.4406, 0.1145), (2.652, 0.7071, 0.1145), (3.791, 0.08596, 0.1145), (2.527, 0.5556, 0.1145), (3.8, 1.942e-07, 0.1145), (2.435, 0.3827, 0.1145), (3.114, -0.3664, 0.1145), (2.378, 0.1951, 0.1145), (3.047, -0.3116, 0.1145), (2.359, 9.655e-07, 0.1145), (3.359, -0.4406, 0.1145), (2.378, -0.1951, 0.1145), (2.952, 0.1686, 0.1145), (2.435, -0.3827, 0.1145), (3.725, -0.2448, 0.1145), (2.527, -0.5556, 0.1145), (3.725, 0.2448, 0.1145), (2.652, -0.7071, 0.1145), (3.766, 0.1686, 0.1145), (2.803, -0.8315, 0.1145), (2.927, -0.08596, 0.1145), (2.976, -0.9239, 0.1145), (2.993, 0.2448, 0.1145), (3.164, -0.9808, 0.1145), (3.047, 0.3116, 0.1145), (3.359, -1.0, 0.1145), (3.445, 0.4321, 0.1145), (3.554, -0.9808, 0.1145), (3.528, 0.4071, 0.1145), (3.742, -0.9239, 0.1145), (3.114, 0.3664, 0.1145), (3.915, -0.8315, 0.1145), (2.918, 5.865e-07, 0.1145), (4.066, -0.7071, 0.1145), (2.927, 0.08596, 0.1145), (4.19, -0.5556, 0.1145), (3.604, 0.3664, 0.1145), (4.283, -0.3827, 0.1145), (3.671, 0.3116, 0.1145), (4.34, -0.1951, 0.1145), (3.273, -0.4321, 0.1145), (4.359, 7.544e-08, 0.1145), (3.19, -0.4071, 0.1145), (4.34, 0.1951, 0.1145), (3.19, 0.4071, 0.1145), (4.283, 0.3827, 0.1145), (3.273, 0.4321, 0.1145), (4.19, 0.5556, 0.1145), (3.671, -0.3116, 0.1145), (4.066, 0.7071, 0.1145), (3.604, -0.3664, 0.1145), (3.915, 0.8315, 0.1145), (3.528, -0.4071, 0.1145), (3.742, 0.9239, 0.1145), (3.445, -0.4321, 0.1145), (3.554, 0.9808, 0.1145), (3.791, -0.08596, 0.1145), (3.359, 1.0, 0.1145), (3.766, -0.1686, 0.1145), (3.791, 0.08596, -0.2586), (4.34, 0.1951, -0.2586), (3.19, 0.4071, -0.2586), (2.976, 0.9239, -0.2586), (3.528, 0.4071, -0.2586), (3.742, 0.9239, -0.2586), (3.915, 0.8315, -0.2586), (3.604, 0.3664, -0.2586), (2.803, -0.8315, -0.2586), (3.114, -0.3664, -0.2586), (4.283, -0.3827, -0.2586), (4.34, -0.1951, -0.2586), (3.047, -0.3116, -0.2586), (2.652, -0.7071, -0.2586), (2.952, 0.1686, -0.2586), (2.435, 0.3827, -0.2586), (3.554, -0.9808, -0.2586), (3.742, -0.9239, -0.2586), (3.766, 0.1686, -0.2586), (4.283, 0.3827, -0.2586), (3.915, -0.8315, -0.2586), (2.359, 9.655e-07, -0.2586), (2.918, 5.865e-07, -0.2586), (4.066, -0.7071, -0.2586), (2.927, 0.08596, -0.2586), (2.378, 0.1951, -0.2586), (3.164, 0.9808, -0.2586), (3.671, -0.3116, -0.2586), (3.766, -0.1686, -0.2586), (2.976, -0.9239, -0.2586), (3.164, -0.9808, -0.2586), (3.725, -0.2448, -0.2586), (4.19, -0.5556, -0.2586), (2.527, 0.5556, -0.2586), (2.993, 0.2448, -0.2586), (3.445, 0.4321, -0.2586), (3.554, 0.9808, -0.2586), (2.927, -0.08596, -0.2586), (2.378, -0.1951, -0.2586), (4.066, 0.7071, -0.2586), (3.273, -0.4321, -0.2586), (3.19, -0.4071, -0.2586), (3.273, 0.4321, -0.2586), (3.359, 0.4406, -0.2586), (3.359, 1.0, -0.2586), (3.671, 0.3116, -0.2586), (2.803, 0.8315, -0.2586), (3.725, 0.2448, -0.2586), (4.19, 0.5556, -0.2586), (3.445, -0.4321, -0.2586), (3.359, -0.4406, -0.2586), (3.359, -1.0, -0.2586), (3.604, -0.3664, -0.2586), (3.528, -0.4071, -0.2586), (4.359, 7.544e-08, -0.2586), (3.8, 1.942e-07, -0.2586), (2.652, 0.7071, -0.2586), (3.791, -0.08596, -0.2586), (3.047, 0.3116, -0.2586), (3.114, 0.3664, -0.2586), (2.527, -0.5556, -0.2586), (2.993, -0.2448, -0.2586), (2.952, -0.1686, -0.2586), (2.435, -0.3827, -0.2586), (0.926, 0.3429, -0.08335), (2.454, 0.3429, -0.08335), (0.926, 0.3365, -0.1044), (2.454, 0.3365, -0.1044), (0.926, 0.3175, -0.1246), (2.454, 0.3175, -0.1246), (0.926, 0.2868, -0.1433), (2.454, 0.2868, -0.1433), (0.926, 0.2454, -0.1596), (2.454, 0.2454, -0.1596), (0.926, 0.1949, -0.173), (2.454, 0.1949, -0.173), (0.926, 0.1374, -0.183), (2.454, 0.1374, -0.183), (0.926, 0.07492, -0.1891), (2.454, 0.07492, -0.1891), (0.926, 0.009972, -0.1912), (2.454, 0.009972, -0.1912), (0.926, -0.05498, -0.1891), (2.454, -0.05498, -0.1891), (0.926, -0.1174, -0.183), (2.454, -0.1174, -0.183), (0.926, -0.175, -0.173), (2.454, -0.175, -0.173), (0.926, -0.2254, -0.1596), (2.454, -0.2254, -0.1596), (0.926, -0.2668, -0.1433), (2.454, -0.2668, -0.1433), (0.926, -0.2976, -0.1246), (2.454, -0.2976, -0.1246), (0.926, -0.3165, -0.1044), (2.454, -0.3165, -0.1044), (0.926, -0.3229, -0.08335), (2.454, -0.3229, -0.08335), (0.926, -0.3165, -0.06231), (2.454, -0.3165, -0.06231), (0.926, -0.2976, -0.04208), (2.454, -0.2976, -0.04208), (0.926, -0.2668, -0.02343), (2.454, -0.2668, -0.02343), (0.926, -0.2254, -0.00709), (2.454, -0.2254, -0.00709), (0.926, -0.175, 0.006322), (2.454, -0.175, 0.006322), (0.926, -0.1174, 0.01629), (2.454, -0.1174, 0.01629), (0.926, -0.05498, 0.02243), (2.454, -0.05498, 0.02243), (0.926, 0.009973, 0.0245), (2.454, 0.009973, 0.0245), (0.926, 0.07492, 0.02243), (2.454, 0.07492, 0.02243), (0.926, 0.1374, 0.01629), (2.454, 0.1374, 0.01629), (0.926, 0.1949, 0.006322), (2.454, 0.1949, 0.006322), (0.926, 0.2454, -0.00709), (2.454, 0.2454, -0.00709), (0.926, 0.2868, -0.02343), (2.454, 0.2868, -0.02343), (0.926, 0.3175, -0.04208), (2.454, 0.3175, -0.04208), (0.926, 0.3365, -0.06231), (2.454, 0.3365, -0.06231), (14.31, 0.6, -1.0), (14.31, 0.2, -1.0), (14.31, -0.2, -1.0), (14.31, -0.6, -1.0), (14.31, -0.6, 1.0), (14.31, -0.2, 1.0), (14.31, 0.2, 1.0), (14.31, 0.6, 1.0), (16.31, -0.6, 1.0), (16.31, -0.2, 1.0), (16.31, 0.2, 1.0), (16.31, 0.6, 1.0), (16.31, -0.6, -1.0), (16.31, -0.2, -1.0), (16.31, 0.2, -1.0), (16.31, 0.6, -1.0), (17.9, -0.6, 1.0), (17.9, -0.2, 1.0), (17.9, 0.2, 1.0), (17.9, 0.6, 1.0), (17.9, -0.6, -1.0), (17.9, -0.2, -1.0), (17.9, 0.2, -1.0), (17.9, 0.6, -1.0)], [], [(1056, 1063, 2, 0), (1063, 1067, 6, 2), (1067, 1071, 4, 6), (1071, 1056, 0, 4), (0, 2, 6, 4), (5, 7, 3, 1), (9, 11, 10, 8), (11, 15, 14, 10), (15, 13, 12, 14), (13, 9, 8, 12), (8, 10, 14, 12), (13, 15, 11, 9), (16, 17, 19, 18), (18, 19, 21, 20), (20, 21, 23, 22), (22, 23, 25, 24), (24, 25, 27, 26), (26, 27, 29, 28), (28, 29, 31, 30), (30, 31, 33, 32), (32, 33, 35, 34), (34, 35, 37, 36), (36, 37, 39, 38), (38, 39, 41, 40), (40, 41, 43, 42), (42, 43, 45, 44), (44, 45, 47, 46), (46, 47, 49, 48), (48, 49, 51, 50), (50, 51, 53, 52), (52, 53, 55, 54), (54, 55, 57, 56), (56, 57, 59, 58), (58, 59, 61, 60), (60, 61, 63, 62), (62, 63, 65, 64), (64, 65, 67, 66), (66, 67, 69, 68), (68, 69, 71, 70), (70, 71, 73, 72), (72, 73, 75, 74), (74, 75, 77, 76), (19, 17, 79, 77, 75, 73, 71, 69, 67, 65, 63, 61, 59, 57, 55, 53, 51, 49, 47, 45, 43, 41, 39, 37, 35, 33, 31, 29, 27, 25, 23, 21), (78, 79, 17, 16), (76, 77, 79, 78), (16, 18, 20, 22, 24, 26, 28, 30, 32, 34, 36, 38, 40, 42, 44, 46, 48, 50, 52, 54, 56, 58, 60, 62, 64, 66, 68, 70, 72, 74, 76, 78), (80, 81, 83, 82), (82, 83, 85, 84), (84, 85, 87, 86), (86, 87, 89, 88), (88, 89, 91, 90), (90, 91, 93, 92), (92, 93, 95, 94), (94, 95, 97, 96), (96, 97, 99, 98), (98, 99, 101, 100), (100, 101, 103, 102), (102, 103, 105, 104), (104, 105, 107, 106), (106, 107, 109, 108), (108, 109, 111, 110), (110, 111, 113, 112), (112, 113, 115, 114), (114, 115, 117, 116), (116, 117, 119, 118), (118, 119, 121, 120), (120, 121, 123, 122), (122, 123, 125, 124), (124, 125, 127, 126), (126, 127, 129, 128), (128, 129, 131, 130), (130, 131, 133, 132), (132, 133, 135, 134), (134, 135, 137, 136), (136, 137, 139, 138), (138, 139, 141, 140), (83, 81, 143, 141, 139, 137, 135, 133, 131, 129, 127, 125, 123, 121, 119, 117, 115, 113, 111, 109, 107, 105, 103, 101, 99, 97, 95, 93, 91, 89, 87, 85), (142, 143, 81, 80), (140, 141, 143, 142), (80, 82, 84, 86, 88, 90, 92, 94, 96, 98, 100, 102, 104, 106, 108, 110, 112, 114, 116, 118, 120, 122, 124, 126, 128, 130, 132, 134, 136, 138, 140, 142), (144, 145, 147, 146), (146, 147, 149, 148), (148, 149, 151, 150), (150, 151, 153, 152), (152, 153, 155, 154), (154, 155, 157, 156), (156, 157, 159, 158), (158, 159, 161, 160), (160, 161, 163, 162), (162, 163, 165, 164), (164, 165, 167, 166), (166, 167, 169, 168), (168, 169, 171, 170), (170, 171, 173, 172), (172, 173, 175, 174), (174, 175, 177, 176), (176, 177, 179, 178), (178, 179, 181, 180), (180, 181, 183, 182), (182, 183, 185, 184), (184, 185, 187, 186), (186, 187, 189, 188), (188, 189, 191, 190), (190, 191, 193, 192), (192, 193, 195, 194), (194, 195, 197, 196), (196, 197, 199, 198), (198, 199, 201, 200), (200, 201, 203, 202), (202, 203, 205, 204), (147, 145, 207, 205, 203, 201, 199, 197, 195, 193, 191, 189, 187, 185, 183, 181, 179, 177, 175, 173, 171, 169, 167, 165, 163, 161, 159, 157, 155, 153, 151, 149), (206, 207, 145, 144), (204, 205, 207, 206), (144, 146, 148, 150, 152, 154, 156, 158, 160, 162, 164, 166, 168, 170, 172, 174, 176, 178, 180, 182, 184, 186, 188, 190, 192, 194, 196, 198, 200, 202, 204, 206), (208, 209, 211, 210), (210, 211, 213, 212), (212, 213, 215, 214), (214, 215, 217, 216), (216, 217, 219, 218), (218, 219, 221, 220), (220, 221, 223, 222), (222, 223, 225, 224), (224, 225, 227, 226), (226, 227, 229, 228), (228, 229, 231, 230), (230, 231, 233, 232), (232, 233, 235, 234), (234, 235, 237, 236), (236, 237, 239, 238), (238, 239, 241, 240), (240, 241, 243, 242), (242, 243, 245, 244), (244, 245, 247, 246), (246, 247, 249, 248), (248, 249, 251, 250), (250, 251, 253, 252), (252, 253, 255, 254), (254, 255, 257, 256), (256, 257, 259, 258), (258, 259, 261, 260), (260, 261, 263, 262), (262, 263, 265, 264), (264, 265, 267, 266), (266, 267, 269, 268), (211, 209, 271, 269, 267, 265, 263, 261, 259, 257, 255, 253, 251, 249, 247, 245, 243, 241, 239, 237, 235, 233, 231, 229, 227, 225, 223, 221, 219, 217, 215, 213), (270, 271, 209, 208), (268, 269, 271, 270), (208, 210, 212, 214, 216, 218, 220, 222, 224, 226, 228, 230, 232, 234, 236, 238, 240, 242, 244, 246, 248, 250, 252, 254, 256, 258, 260, 262, 264, 266, 268, 270), (272, 273, 275, 274), (274, 275, 277, 276), (276, 277, 279, 278), (278, 279, 281, 280), (280, 281, 283, 282), (282, 283, 285, 284), (284, 285, 287, 286), (286, 287, 289, 288), (288, 289, 291, 290), (290, 291, 293, 292), (292, 293, 295, 294), (294, 295, 297, 296), (296, 297, 299, 298), (298, 299, 301, 300), (300, 301, 303, 302), (302, 303, 305, 304), (304, 305, 307, 306), (306, 307, 309, 308), (308, 309, 311, 310), (310, 311, 313, 312), (312, 313, 315, 314), (314, 315, 317, 316), (316, 317, 319, 318), (318, 319, 321, 320), (320, 321, 323, 322), (322, 323, 325, 324), (324, 325, 327, 326), (326, 327, 329, 328), (328, 329, 331, 330), (330, 331, 333, 332), (275, 273, 335, 333, 331, 329, 327, 325, 323, 321, 319, 317, 315, 313, 311, 309, 307, 305, 303, 301, 299, 297, 295, 293, 291, 289, 287, 285, 283, 281, 279, 277), (334, 335, 273, 272), (332, 333, 335, 334), (272, 274, 276, 278, 280, 282, 284, 286, 288, 290, 292, 294, 296, 298, 300, 302, 304, 306, 308, 310, 312, 314, 316, 318, 320, 322, 324, 326, 328, 330, 332, 334), (372, 374, 389, 391), (336, 338, 385, 387), (360, 362, 383, 347), (392, 394, 369, 377), (382, 384, 343, 345), (344, 346, 353, 363), (350, 352, 361, 373), (378, 380, 397, 399), (384, 386, 359, 343), (338, 340, 371, 385), (356, 358, 349, 339), (394, 396, 367, 369), (390, 392, 377, 379), (420, 452, 427, 423), (358, 360, 347, 349), (346, 348, 375, 353), (386, 388, 357, 359), (348, 350, 373, 375), (364, 366, 351, 381), (374, 376, 355, 389), (376, 378, 399, 355), (342, 344, 363, 365), (396, 398, 341, 367), (352, 354, 337, 361), (362, 364, 381, 383), (398, 336, 387, 341), (388, 390, 379, 357), (368, 370, 393, 395), (366, 368, 395, 351), (370, 372, 391, 393), (380, 382, 345, 397), (340, 342, 365, 371), (354, 356, 339, 337), (426, 442, 402, 403), (408, 409, 441, 429), (406, 407, 404, 405), (454, 455, 400, 401), (433, 434, 414, 415), (421, 422, 437, 438), (410, 428, 457, 411), (401, 400, 418, 419), (403, 402, 459, 446), (460, 461, 412, 413), (405, 404, 435, 436), (439, 445, 407, 406), (413, 412, 409, 408), (415, 414, 424, 425), (419, 418, 447, 448), (425, 424, 422, 421), (430, 440, 450, 451), (423, 427, 431, 432), (432, 431, 428, 410), (456, 458, 434, 433), (436, 435, 443, 444), (438, 437, 462, 463), (429, 441, 440, 430), (444, 443, 442, 426), (448, 447, 445, 439), (416, 449, 453, 417), (451, 450, 449, 416), (417, 453, 452, 420), (411, 457, 455, 454), (446, 459, 458, 456), (463, 462, 461, 460), (345, 455, 457, 397), (361, 437, 422, 373), (393, 453, 449, 395), (387, 442, 443, 341), (384, 401, 419, 386), (377, 407, 445, 379), (372, 420, 423, 374), (344, 433, 415, 346), (383, 441, 409, 347), (378, 410, 411, 380), (363, 434, 458, 365), (388, 448, 439, 390), (364, 430, 451, 366), (398, 444, 426, 336), (354, 463, 460, 356), (349, 412, 461, 339), (380, 411, 454, 382), (382, 454, 401, 384), (397, 457, 428, 399), (360, 408, 429, 362), (395, 449, 450, 351), (381, 440, 441, 383), (336, 426, 403, 338), (341, 443, 435, 367), (338, 403, 446, 340), (346, 415, 425, 348), (379, 445, 447, 357), (396, 436, 444, 398), (390, 439, 406, 392), (359, 418, 400, 343), (342, 456, 433, 344), (353, 414, 434, 363), (385, 402, 442, 387), (343, 400, 455, 345), (351, 450, 440, 381), (368, 416, 417, 370), (337, 462, 437, 361), (367, 435, 404, 369), (369, 404, 407, 377), (350, 421, 438, 352), (399, 428, 431, 355), (389, 427, 452, 391), (365, 458, 459, 371), (374, 423, 432, 376), (386, 419, 448, 388), (371, 459, 402, 385), (355, 431, 427, 389), (348, 425, 421, 350), (340, 446, 456, 342), (391, 452, 453, 393), (366, 451, 416, 368), (362, 429, 430, 364), (392, 406, 405, 394), (356, 460, 413, 358), (370, 417, 420, 372), (339, 461, 462, 337), (375, 424, 414, 353), (357, 447, 418, 359), (352, 438, 463, 354), (358, 413, 408, 360), (394, 405, 436, 396), (347, 409, 412, 349), (373, 422, 424, 375), (376, 432, 410, 378), (464, 465, 467, 466), (466, 467, 469, 468), (468, 469, 471, 470), (470, 471, 473, 472), (472, 473, 475, 474), (474, 475, 477, 476), (476, 477, 479, 478), (478, 479, 481, 480), (480, 481, 483, 482), (482, 483, 485, 484), (484, 485, 487, 486), (486, 487, 489, 488), (488, 489, 491, 490), (490, 491, 493, 492), (492, 493, 495, 494), (494, 495, 497, 496), (496, 497, 499, 498), (498, 499, 501, 500), (500, 501, 503, 502), (502, 503, 505, 504), (504, 505, 507, 506), (506, 507, 509, 508), (508, 509, 511, 510), (510, 511, 513, 512), (512, 513, 515, 514), (514, 515, 517, 516), (516, 517, 519, 518), (518, 519, 521, 520), (520, 521, 523, 522), (522, 523, 525, 524), (467, 465, 527, 525, 523, 521, 519, 517, 515, 513, 511, 509, 507, 505, 503, 501, 499, 497, 495, 493, 491, 489, 487, 485, 483, 481, 479, 477, 475, 473, 471, 469), (526, 527, 465, 464), (524, 525, 527, 526), (464, 466, 468, 470, 472, 474, 476, 478, 480, 482, 484, 486, 488, 490, 492, 494, 496, 498, 500, 502, 504, 506, 508, 510, 512, 514, 516, 518, 520, 522, 524, 526), (529, 531, 530, 528), (531, 535, 534, 530), (535, 533, 532, 534), (533, 529, 528, 532), (528, 530, 534, 532), (533, 535, 531, 529), (537, 539, 538, 536), (539, 543, 542, 538), (543, 541, 540, 542), (541, 537, 536, 540), (536, 538, 542, 540), (541, 543, 539, 537), (544, 545, 547, 546), (546, 547, 549, 548), (548, 549, 551, 550), (550, 551, 553, 552), (552, 553, 555, 554), (554, 555, 557, 556), (556, 557, 559, 558), (558, 559, 561, 560), (560, 561, 563, 562), (562, 563, 565, 564), (564, 565, 567, 566), (566, 567, 569, 568), (568, 569, 571, 570), (570, 571, 573, 572), (572, 573, 575, 574), (574, 575, 577, 576), (576, 577, 579, 578), (578, 579, 581, 580), (580, 581, 583, 582), (582, 583, 585, 584), (584, 585, 587, 586), (586, 587, 589, 588), (588, 589, 591, 590), (590, 591, 593, 592), (592, 593, 595, 594), (594, 595, 597, 596), (596, 597, 599, 598), (598, 599, 601, 600), (600, 601, 603, 602), (602, 603, 605, 604), (547, 545, 607, 605, 603, 601, 599, 597, 595, 593, 591, 589, 587, 585, 583, 581, 579, 577, 575, 573, 571, 569, 567, 565, 563, 561, 559, 557, 555, 553, 551, 549), (606, 607, 545, 544), (604, 605, 607, 606), (544, 546, 548, 550, 552, 554, 556, 558, 560, 562, 564, 566, 568, 570, 572, 574, 576, 578, 580, 582, 584, 586, 588, 590, 592, 594, 596, 598, 600, 602, 604, 606), (608, 609, 611, 610), (610, 611, 613, 612), (612, 613, 615, 614), (614, 615, 617, 616), (616, 617, 619, 618), (618, 619, 621, 620), (620, 621, 623, 622), (622, 623, 625, 624), (624, 625, 627, 626), (626, 627, 629, 628), (628, 629, 631, 630), (630, 631, 633, 632), (632, 633, 635, 634), (634, 635, 637, 636), (636, 637, 639, 638), (638, 639, 641, 640), (640, 641, 643, 642), (642, 643, 645, 644), (644, 645, 647, 646), (646, 647, 649, 648), (648, 649, 651, 650), (650, 651, 653, 652), (652, 653, 655, 654), (654, 655, 657, 656), (656, 657, 659, 658), (658, 659, 661, 660), (660, 661, 663, 662), (662, 663, 665, 664), (664, 665, 667, 666), (666, 667, 669, 668), (611, 609, 671, 669, 667, 665, 663, 661, 659, 657, 655, 653, 651, 649, 647, 645, 643, 641, 639, 637, 635, 633, 631, 629, 627, 625, 623, 621, 619, 617, 615, 613), (670, 671, 609, 608), (668, 669, 671, 670), (608, 610, 612, 614, 616, 618, 620, 622, 624, 626, 628, 630, 632, 634, 636, 638, 640, 642, 644, 646, 648, 650, 652, 654, 656, 658, 660, 662, 664, 666, 668, 670), (672, 673, 675, 674), (674, 675, 677, 676), (676, 677, 679, 678), (678, 679, 681, 680), (680, 681, 683, 682), (682, 683, 685, 684), (684, 685, 687, 686), (686, 687, 689, 688), (688, 689, 691, 690), (690, 691, 693, 692), (692, 693, 695, 694), (694, 695, 697, 696), (696, 697, 699, 698), (698, 699, 701, 700), (700, 701, 703, 702), (702, 703, 705, 704), (704, 705, 707, 706), (706, 707, 709, 708), (708, 709, 711, 710), (710, 711, 713, 712), (712, 713, 715, 714), (714, 715, 717, 716), (716, 717, 719, 718), (718, 719, 721, 720), (720, 721, 723, 722), (722, 723, 725, 724), (724, 725, 727, 726), (726, 727, 729, 728), (728, 729, 731, 730), (730, 731, 733, 732), (675, 673, 735, 733, 731, 729, 727, 725, 723, 721, 719, 717, 715, 713, 711, 709, 707, 705, 703, 701, 699, 697, 695, 693, 691, 689, 687, 685, 683, 681, 679, 677), (734, 735, 673, 672), (732, 733, 735, 734), (672, 674, 676, 678, 680, 682, 684, 686, 688, 690, 692, 694, 696, 698, 700, 702, 704, 706, 708, 710, 712, 714, 716, 718, 720, 722, 724, 726, 728, 730, 732, 734), (736, 737, 739, 738), (738, 739, 741, 740), (740, 741, 743, 742), (742, 743, 745, 744), (744, 745, 747, 746), (746, 747, 749, 748), (748, 749, 751, 750), (750, 751, 753, 752), (752, 753, 755, 754), (754, 755, 757, 756), (756, 757, 759, 758), (758, 759, 761, 760), (760, 761, 763, 762), (762, 763, 765, 764), (764, 765, 767, 766), (766, 767, 769, 768), (768, 769, 771, 770), (770, 771, 773, 772), (772, 773, 775, 774), (774, 775, 777, 776), (776, 777, 779, 778), (778, 779, 781, 780), (780, 781, 783, 782), (782, 783, 785, 784), (784, 785, 787, 786), (786, 787, 789, 788), (788, 789, 791, 790), (790, 791, 793, 792), (792, 793, 795, 794), (794, 795, 797, 796), (739, 737, 799, 797, 795, 793, 791, 789, 787, 785, 783, 781, 779, 777, 775, 773, 771, 769, 767, 765, 763, 761, 759, 757, 755, 753, 751, 749, 747, 745, 743, 741), (798, 799, 737, 736), (796, 797, 799, 798), (736, 738, 740, 742, 744, 746, 748, 750, 752, 754, 756, 758, 760, 762, 764, 766, 768, 770, 772, 774, 776, 778, 780, 782, 784, 786, 788, 790, 792, 794, 796, 798), (800, 801, 803, 802), (802, 803, 805, 804), (804, 805, 807, 806), (806, 807, 809, 808), (808, 809, 811, 810), (810, 811, 813, 812), (812, 813, 815, 814), (814, 815, 817, 816), (816, 817, 819, 818), (818, 819, 821, 820), (820, 821, 823, 822), (822, 823, 825, 824), (824, 825, 827, 826), (826, 827, 829, 828), (828, 829, 831, 830), (830, 831, 833, 832), (832, 833, 835, 834), (834, 835, 837, 836), (836, 837, 839, 838), (838, 839, 841, 840), (840, 841, 843, 842), (842, 843, 845, 844), (844, 845, 847, 846), (846, 847, 849, 848), (848, 849, 851, 850), (850, 851, 853, 852), (852, 853, 855, 854), (854, 855, 857, 856), (856, 857, 859, 858), (858, 859, 861, 860), (803, 801, 863, 861, 859, 857, 855, 853, 851, 849, 847, 845, 843, 841, 839, 837, 835, 833, 831, 829, 827, 825, 823, 821, 819, 817, 815, 813, 811, 809, 807, 805), (862, 863, 801, 800), (860, 861, 863, 862), (800, 802, 804, 806, 808, 810, 812, 814, 816, 818, 820, 822, 824, 826, 828, 830, 832, 834, 836, 838, 840, 842, 844, 846, 848, 850, 852, 854, 856, 858, 860, 862), (900, 902, 917, 919), (864, 866, 913, 915), (888, 890, 911, 875), (920, 922, 897, 905), (910, 912, 871, 873), (872, 874, 881, 891), (878, 880, 889, 901), (906, 908, 925, 927), (912, 914, 887, 871), (866, 868, 899, 913), (884, 886, 877, 867), (922, 924, 895, 897), (918, 920, 905, 907), (948, 980, 955, 951), (886, 888, 875, 877), (874, 876, 903, 881), (914, 916, 885, 887), (876, 878, 901, 903), (892, 894, 879, 909), (902, 904, 883, 917), (904, 906, 927, 883), (870, 872, 891, 893), (924, 926, 869, 895), (880, 882, 865, 889), (890, 892, 909, 911), (926, 864, 915, 869), (916, 918, 907, 885), (896, 898, 921, 923), (894, 896, 923, 879), (898, 900, 919, 921), (908, 910, 873, 925), (868, 870, 893, 899), (882, 884, 867, 865), (954, 970, 930, 931), (936, 937, 969, 957), (934, 935, 932, 933), (982, 983, 928, 929), (961, 962, 942, 943), (949, 950, 965, 966), (938, 956, 985, 939), (929, 928, 946, 947), (931, 930, 987, 974), (988, 989, 940, 941), (933, 932, 963, 964), (967, 973, 935, 934), (941, 940, 937, 936), (943, 942, 952, 953), (947, 946, 975, 976), (953, 952, 950, 949), (958, 968, 978, 979), (951, 955, 959, 960), (960, 959, 956, 938), (984, 986, 962, 961), (964, 963, 971, 972), (966, 965, 990, 991), (957, 969, 968, 958), (972, 971, 970, 954), (976, 975, 973, 967), (944, 977, 981, 945), (979, 978, 977, 944), (945, 981, 980, 948), (939, 985, 983, 982), (974, 987, 986, 984), (991, 990, 989, 988), (873, 983, 985, 925), (889, 965, 950, 901), (921, 981, 977, 923), (915, 970, 971, 869), (912, 929, 947, 914), (905, 935, 973, 907), (900, 948, 951, 902), (872, 961, 943, 874), (911, 969, 937, 875), (906, 938, 939, 908), (891, 962, 986, 893), (916, 976, 967, 918), (892, 958, 979, 894), (926, 972, 954, 864), (882, 991, 988, 884), (877, 940, 989, 867), (908, 939, 982, 910), (910, 982, 929, 912), (925, 985, 956, 927), (888, 936, 957, 890), (923, 977, 978, 879), (909, 968, 969, 911), (864, 954, 931, 866), (869, 971, 963, 895), (866, 931, 974, 868), (874, 943, 953, 876), (907, 973, 975, 885), (924, 964, 972, 926), (918, 967, 934, 920), (887, 946, 928, 871), (870, 984, 961, 872), (881, 942, 962, 891), (913, 930, 970, 915), (871, 928, 983, 873), (879, 978, 968, 909), (896, 944, 945, 898), (865, 990, 965, 889), (895, 963, 932, 897), (897, 932, 935, 905), (878, 949, 966, 880), (927, 956, 959, 883), (917, 955, 980, 919), (893, 986, 987, 899), (902, 951, 960, 904), (914, 947, 976, 916), (899, 987, 930, 913), (883, 959, 955, 917), (876, 953, 949, 878), (868, 974, 984, 870), (919, 980, 981, 921), (894, 979, 944, 896), (890, 957, 958, 892), (920, 934, 933, 922), (884, 988, 941, 886), (898, 945, 948, 900), (867, 989, 990, 865), (903, 952, 942, 881), (885, 975, 946, 887), (880, 966, 991, 882), (886, 941, 936, 888), (922, 933, 964, 924), (875, 937, 940, 877), (901, 950, 952, 903), (904, 960, 938, 906), (992, 993, 995, 994), (994, 995, 997, 996), (996, 997, 999, 998), (998, 999, 1001, 1000), (1000, 1001, 1003, 1002), (1002, 1003, 1005, 1004), (1004, 1005, 1007, 1006), (1006, 1007, 1009, 1008), (1008, 1009, 1011, 1010), (1010, 1011, 1013, 1012), (1012, 1013, 1015, 1014), (1014, 1015, 1017, 1016), (1016, 1017, 1019, 1018), (1018, 1019, 1021, 1020), (1020, 1021, 1023, 1022), (1022, 1023, 1025, 1024), (1024, 1025, 1027, 1026), (1026, 1027, 1029, 1028), (1028, 1029, 1031, 1030), (1030, 1031, 1033, 1032), (1032, 1033, 1035, 1034), (1034, 1035, 1037, 1036), (1036, 1037, 1039, 1038), (1038, 1039, 1041, 1040), (1040, 1041, 1043, 1042), (1042, 1043, 1045, 1044), (1044, 1045, 1047, 1046), (1046, 1047, 1049, 1048), (1048, 1049, 1051, 1050), (1050, 1051, 1053, 1052), (995, 993, 1055, 1053, 1051, 1049, 1047, 1045, 1043, 1041, 1039, 1037, 1035, 1033, 1031, 1029, 1027, 1025, 1023, 1021, 1019, 1017, 1015, 1013, 1011, 1009, 1007, 1005, 1003, 1001, 999, 997), (1054, 1055, 993, 992), (1052, 1053, 1055, 1054), (992, 994, 996, 998, 1000, 1002, 1004, 1006, 1008, 1010, 1012, 1014, 1016, 1018, 1020, 1022, 1024, 1026, 1028, 1030, 1032, 1034, 1036, 1038, 1040, 1042, 1044, 1046, 1048, 1050, 1052, 1054), (5, 1, 1059, 1068), (1068, 1059, 1058, 1069), (1069, 1058, 1057, 1070), (1070, 1057, 1056, 1071), (7, 5, 1068, 1064), (1065, 1064, 1072, 1073), (1065, 1069, 1070, 1066), (1064, 1068, 1076, 1072), (3, 7, 1064, 1060), (1060, 1064, 1065, 1061), (1061, 1065, 1066, 1062), (1062, 1066, 1067, 1063), (1, 3, 1060, 1059), (1059, 1060, 1061, 1058), (1058, 1061, 1062, 1057), (1057, 1062, 1063, 1056), (1072, 1076, 1077, 1073), (1074, 1078, 1079, 1075), (1071, 1067, 1075, 1079), (1069, 1065, 1073, 1077), (1070, 1071, 1079, 1078), (1068, 1069, 1077, 1076), (1066, 1070, 1078, 1074), (1067, 1066, 1074, 1075)])
me_cube_003.polygons.foreach_set('material_index', [0, 0, 0, 0, 0, 0, 2, 2, 2, 2, 2, 2, 2, 2, 2, 2, 2, 2, 2, 2, 2, 2, 2, 2, 2, 2, 2, 2, 2, 2, 2, 2, 2, 2, 2, 2, 2, 2, 2, 2, 2, 2, 2, 2, 2, 2, 0, 0, 0, 0, 0, 0, 0, 0, 0, 0, 0, 0, 0, 0, 0, 0, 0, 0, 0, 0, 0, 0, 0, 0, 0, 0, 0, 0, 0, 0, 0, 0, 0, 0, 0, 0, 0, 0, 0, 0, 0, 0, 0, 0, 0, 0, 0, 0, 0, 0, 0, 0, 0, 0, 0, 0, 0, 0, 0, 0, 0, 0, 0, 0, 0, 0, 0, 0, 2, 2, 2, 2, 2, 2, 2, 2, 2, 2, 2, 2, 2, 2, 2, 2, 2, 2, 2, 2, 2, 2, 2, 2, 2, 2, 2, 2, 2, 2, 2, 2, 2, 2, 0, 0, 0, 0, 0, 0, 0, 0, 0, 0, 0, 0, 0, 0, 0, 0, 0, 0, 0, 0, 0, 0, 0, 0, 0, 0, 0, 0, 0, 0, 0, 0, 0, 0, 0, 0, 0, 0, 0, 0, 0, 0, 0, 0, 0, 0, 0, 0, 0, 0, 0, 0, 0, 0, 0, 0, 0, 0, 0, 0, 0, 0, 0, 0, 0, 0, 0, 0, 0, 0, 0, 0, 0, 0, 0, 0, 0, 0, 0, 0, 0, 0, 0, 0, 0, 0, 0, 0, 0, 0, 0, 0, 0, 0, 0, 0, 0, 0, 0, 0, 0, 0, 0, 0, 0, 0, 0, 0, 0, 0, 0, 0, 0, 0, 0, 0, 0, 0, 0, 0, 0, 0, 0, 0, 0, 0, 0, 0, 0, 0, 0, 0, 0, 0, 0, 0, 0, 0, 0, 0, 0, 0, 0, 0, 0, 0, 0, 0, 0, 0, 0, 0, 0, 0, 0, 0, 0, 0, 0, 0, 0, 0, 0, 0, 0, 0, 0, 0, 0, 0, 0, 0, 0, 0, 0, 0, 0, 0, 0, 0, 0, 0, 0, 0, 0, 0, 0, 0, 0, 0, 0, 0, 0, 0, 0, 0, 1, 1, 1, 1, 1, 1, 0, 0, 0, 0, 0, 0, 1, 1, 1, 1, 1, 1, 1, 1, 1, 1, 1, 1, 1, 1, 1, 1, 1, 1, 1, 1, 1, 1, 1, 1, 1, 1, 1, 1, 1, 1, 1, 1, 1, 1, 1, 1, 1, 1, 1, 1, 1, 1, 1, 1, 1, 1, 1, 1, 1, 1, 1, 1, 1, 1, 1, 1, 1, 1, 1, 1, 1, 1, 1, 1, 1, 1, 1, 1, 1, 1, 1, 1, 1, 1, 1, 1, 1, 1, 1, 1, 1, 1, 1, 1, 1, 1, 1, 1, 1, 1, 1, 1, 1, 1, 1, 1, 1, 1, 1, 1, 1, 1, 1, 1, 1, 1, 1, 1, 1, 1, 1, 1, 1, 1, 1, 1, 1, 1, 1, 1, 1, 1, 1, 1, 1, 1, 1, 1, 1, 1, 1, 1, 1, 1, 1, 1, 1, 1, 1, 1, 1, 1, 1, 1, 1, 1, 1, 1, 1, 1, 1, 1, 1, 1, 1, 1, 1, 1, 1, 1, 1, 1, 1, 1, 1, 1, 1, 1, 1, 1, 0, 0, 0, 0, 0, 0, 0, 0, 0, 0, 0, 0, 0, 0, 0, 0, 0, 0, 0, 0, 0, 0, 0, 0, 0, 0, 0, 0, 0, 0, 0, 0, 0, 0, 0, 0, 0, 0, 0, 0, 0, 0, 0, 0, 0, 0, 0, 0, 0, 0, 0, 0, 0, 0, 0, 0, 0, 0, 0, 0, 0, 0, 0, 0, 0, 0, 0, 0, 0, 0, 0, 0, 0, 0, 0, 0, 0, 0, 0, 0, 0, 0, 0, 0, 0, 0, 0, 0, 0, 0, 0, 0, 0, 0, 0, 0, 0, 0, 0, 0, 0, 0, 0, 0, 0, 0, 0, 0, 0, 0, 0, 0, 0, 0, 0, 0, 0, 0, 0, 0, 0, 0, 0, 0, 0, 0, 0, 0, 0, 0, 0, 0, 0, 0, 0, 0, 0, 0, 0, 0, 0, 0, 0, 0, 0, 0, 0, 0, 0, 0, 0, 0, 0, 0, 0, 0, 0, 0, 0, 0, 0, 0, 0, 0, 0, 0, 0, 3, 0, 3, 0, 0, 0, 0, 0, 0, 0, 0, 3, 3, 3, 3, 3, 3, 3, 3])
me_cube_003.materials.append(mat_material)
me_cube_003.materials.append(mat_material_001)
me_cube_003.materials.append(mat_material_002)
me_cube_003.materials.append(mat_material_003)
me_cube_003.use_remesh_preserve_volume = False
me_cube_003.use_remesh_preserve_attributes = False
me_cube_003.use_mirror_vertex_groups = False
me_cube_003.update()

# ---- curves / text
txt_text = bpy.data.curves.new('Text', 'FONT')
txt_text.dimensions = '2D'
txt_text.body = 'www.beepmaster.com\nCédric Vasseur'
txt_text.use_path_clamp = True
txt_text.bevel_resolution = 0
txt_text.align_x = 'CENTER'
arm_armature_000 = bpy.data.armatures.new('Armature.000')  # bones are not reproduced

# ---- objects
ob_text = bpy.data.objects.new('Text', txt_text)
ob_cible = bpy.data.objects.new('Cible', me_circle)
ob_armature_001 = bpy.data.objects.new('Armature.001', arm_armature_000)
ob_cube = bpy.data.objects.new('Cube', me_cube_003)

# ---- transforms, parenting, visibility, modifiers, constraints
ob_text.location = (2.642, 4.447, -0.2843)
ob_text.rotation_euler = (1.77, -0.0, 0.0)
ob_text.scale = (0.5865, 0.5865, 0.5865)
ob_text.lineart.crease_threshold = 0.0
ob_cible.location = (-3.411, 1.947, -1.312)
ob_cible.scale = (0.09293, 0.09293, 0.09293)
ob_cible.lineart.crease_threshold = 0.0
ob_armature_001.location = (0.0, 0.0, 0.0)
ob_armature_001.rotation_euler = (7.843, -2.22e-16, -2.195e-16)
ob_armature_001.scale = (0.2266, 0.2266, 0.2266)
ob_armature_001.show_in_front = True
ob_armature_001.lineart.crease_threshold = 0.0
ob_cube.parent = ob_armature_001
ob_cube.matrix_parent_inverse = Matrix(((1.0, -2.195e-16, 2.22e-16, 0.0), (-2.195e-16, 0.01127, 0.9999, 0.0), (-2.22e-16, -0.9999, 0.01127, 0.0), (0.0, 0.0, 0.0, 1.0)))
ob_cube.location = (-3.359, 0.0, 0.0)
ob_cube.lineart.crease_threshold = 0.0
_vg = ob_cube.vertex_groups.new(name='1')
_vg.add([8, 9, 10, 11, 12, 13, 14, 15, 336, 337, 338, 339, 340, 341, 342, 343, 344, 345, 346, 347, 348, 349, 350, 351, 352, 353, 354, 355, 356, 357, 358, 359, 360, 361, 362, 363, 364, 365, 366, 367, 368, 369, 370, 371, 372, 373, 374, 375, 376, 377, 378, 379, 380, 381, 382, 383, 384, 385, 386, 387, 388, 389, 390, 391, 392, 393, 394, 395, 396, 397, 398, 399, 400, 401, 402, 403, 404, 405, 406, 407, 408, 409, 410, 411, 412, 413, 414, 415, 416, 417, 418, 419, 420, 421, 422, 423, 424, 425, 426, 427, 428, 429, 430, 431, 432, 433, 434, 435, 436, 437, 438, 439, 440, 441, 442, 443, 444, 445, 446, 447, 448, 449, 450, 451, 452, 453, 454, 455, 456, 457, 458, 459, 460, 461, 462, 463, 464, 465, 466, 467, 468, 469, 470, 471, 472, 473, 474, 475, 476, 477, 478, 479, 480, 481, 482, 483, 484, 485, 486, 487, 488, 489, 490, 491, 492, 493, 494, 495, 496, 497, 498, 499, 500, 501, 502, 503, 504, 505, 506, 507, 508, 509, 510, 511, 512, 513, 514, 515, 516, 517, 518, 519, 520, 521, 522, 523, 524, 525, 526, 527], 1.0, 'REPLACE')
_vg = ob_cube.vertex_groups.new(name='2')
_vg.add([0, 1, 2, 3, 4, 5, 6, 7, 16, 17, 18, 19, 20, 21, 22, 23, 24, 25, 26, 27, 28, 29, 30, 31, 32, 33, 34, 35, 36, 37, 38, 39, 40, 41, 42, 43, 44, 45, 46, 47, 48, 49, 50, 51, 52, 53, 54, 55, 56, 57, 58, 59, 60, 61, 62, 63, 64, 65, 66, 67, 68, 69, 70, 71, 72, 73, 74, 75, 76, 77, 78, 79, 80, 81, 82, 83, 84, 85, 86, 87, 88, 89, 90, 91, 92, 93, 94, 95, 96, 97, 98, 99, 100, 101, 102, 103, 104, 105, 106, 107, 108, 109, 110, 111, 112, 113, 114, 115, 116, 117, 118, 119, 120, 121, 122, 123, 124, 125, 126, 127, 128, 129, 130, 131, 132, 133, 134, 135, 136, 137, 138, 139, 140, 141, 142, 143, 144, 145, 146, 147, 148, 149, 150, 151, 152, 153, 154, 155, 156, 157, 158, 159, 160, 161, 162, 163, 164, 165, 166, 167, 168, 169, 170, 171, 172, 173, 174, 175, 176, 177, 178, 179, 180, 181, 182, 183, 184, 185, 186, 187, 188, 189, 190, 191, 192, 193, 194, 195, 196, 197, 198, 199, 200, 201, 202, 203, 204, 205, 206, 207, 208, 209, 210, 211, 212, 213, 214, 215, 216, 217, 218, 219, 220, 221, 222, 223, 224, 225, 226, 227, 228, 229, 230, 231, 232, 233, 234, 235, 236, 237, 238, 239, 240, 241, 242, 243, 244, 245, 246, 247, 248, 249, 250, 251, 252, 253, 254, 255, 256, 257, 258, 259, 260, 261, 262, 263, 264, 265, 266, 267, 268, 269, 270, 271, 272, 273, 274, 275, 276, 277, 278, 279, 280, 281, 282, 283, 284, 285, 286, 287, 288, 289, 290, 291, 292, 293, 294, 295, 296, 297, 298, 299, 300, 301, 302, 303, 304, 305, 306, 307, 308, 309, 310, 311, 312, 313, 314, 315, 316, 317, 318, 319, 320, 321, 322, 323, 324, 325, 326, 327, 328, 329, 330, 331, 332, 333, 334, 335, 1056, 1057, 1058, 1059, 1060, 1061, 1062, 1063, 1064, 1065, 1066, 1067, 1068, 1069, 1070, 1071, 1072, 1073, 1074, 1075, 1076, 1077, 1078, 1079], 1.0, 'REPLACE')
_vg = ob_cube.vertex_groups.new(name='A')
_vg.add([536, 537, 538, 539, 540, 541, 542, 543, 864, 865, 866, 867, 868, 869, 870, 871, 872, 873, 874, 875, 876, 877, 878, 879, 880, 881, 882, 883, 884, 885, 886, 887, 888, 889, 890, 891, 892, 893, 894, 895, 896, 897, 898, 899, 900, 901, 902, 903, 904, 905, 906, 907, 908, 909, 910, 911, 912, 913, 914, 915, 916, 917, 918, 919, 920, 921, 922, 923, 924, 925, 926, 927, 928, 929, 930, 931, 932, 933, 934, 935, 936, 937, 938, 939, 940, 941, 942, 943, 944, 945, 946, 947, 948, 949, 950, 951, 952, 953, 954, 955, 956, 957, 958, 959, 960, 961, 962, 963, 964, 965, 966, 967, 968, 969, 970, 971, 972, 973, 974, 975, 976, 977, 978, 979, 980, 981, 982, 983, 984, 985, 986, 987, 988, 989, 990, 991, 992, 993, 994, 995, 996, 997, 998, 999, 1000, 1001, 1002, 1003, 1004, 1005, 1006, 1007, 1008, 1009, 1010, 1011, 1012, 1013, 1014, 1015, 1016, 1017, 1018, 1019, 1020, 1021, 1022, 1023, 1024, 1025, 1026, 1027, 1028, 1029, 1030, 1031, 1032, 1033, 1034, 1035, 1036, 1037, 1038, 1039, 1040, 1041, 1042, 1043, 1044, 1045, 1046, 1047, 1048, 1049, 1050, 1051, 1052, 1053, 1054, 1055], 1.0, 'REPLACE')
_vg = ob_cube.vertex_groups.new(name='B')
_vg.add([528, 529, 530, 531, 532, 533, 534, 535, 544, 545, 546, 547, 548, 549, 550, 551, 552, 553, 554, 555, 556, 557, 558, 559, 560, 561, 562, 563, 564, 565, 566, 567, 568, 569, 570, 571, 572, 573, 574, 575, 576, 577, 578, 579, 580, 581, 582, 583, 584, 585, 586, 587, 588, 589, 590, 591, 592, 593, 594, 595, 596, 597, 598, 599, 600, 601, 602, 603, 604, 605, 606, 607, 608, 609, 610, 611, 612, 613, 614, 615, 616, 617, 618, 619, 620, 621, 622, 623, 624, 625, 626, 627, 628, 629, 630, 631, 632, 633, 634, 635, 636, 637, 638, 639, 640, 641, 642, 643, 644, 645, 646, 647, 648, 649, 650, 651, 652, 653, 654, 655, 656, 657, 658, 659, 660, 661, 662, 663, 664, 665, 666, 667, 668, 669, 670, 671, 672, 673, 674, 675, 676, 677, 678, 679, 680, 681, 682, 683, 684, 685, 686, 687, 688, 689, 690, 691, 692, 693, 694, 695, 696, 697, 698, 699, 700, 701, 702, 703, 704, 705, 706, 707, 708, 709, 710, 711, 712, 713, 714, 715, 716, 717, 718, 719, 720, 721, 722, 723, 724, 725, 726, 727, 728, 729, 730, 731, 732, 733, 734, 735, 736, 737, 738, 739, 740, 741, 742, 743, 744, 745, 746, 747, 748, 749, 750, 751, 752, 753, 754, 755, 756, 757, 758, 759, 760, 761, 762, 763, 764, 765, 766, 767, 768, 769, 770, 771, 772, 773, 774, 775, 776, 777, 778, 779, 780, 781, 782, 783, 784, 785, 786, 787, 788, 789, 790, 791, 792, 793, 794, 795, 796, 797, 798, 799, 800, 801, 802, 803, 804, 805, 806, 807, 808, 809, 810, 811, 812, 813, 814, 815, 816, 817, 818, 819, 820, 821, 822, 823, 824, 825, 826, 827, 828, 829, 830, 831, 832, 833, 834, 835, 836, 837, 838, 839, 840, 841, 842, 843, 844, 845, 846, 847, 848, 849, 850, 851, 852, 853, 854, 855, 856, 857, 858, 859, 860, 861, 862, 863], 1.0, 'REPLACE')
_m = ob_cube.modifiers.new('Armature', 'ARMATURE')
_m = ob_cube.modifiers.new('Armature.001', 'ARMATURE')
_m.object = ob_armature_001

# ---- collection membership
col_collection_1.objects.link(ob_text)
col_collection_1.objects.link(ob_cible)
col_collection_1.objects.link(ob_armature_001)
col_collection_1.objects.link(ob_cube)

# ---- scene / render settings (as saved in the file)
scene.frame_start = 1; scene.frame_end = 400; scene.frame_set(10)
scene.render.engine = 'BLENDER_EEVEE_NEXT'
scene.render.resolution_percentage = 50
scene.render.dither_intensity = 0.0
scene.cycles.use_denoising = False
scene.cycles.samples = 10
scene.cycles.sampling_pattern = 'TABULATED_SOBOL'
scene.cycles.light_sampling_threshold = 0.0
scene.cycles.use_adaptive_sampling = False
scene.cycles.use_light_tree = False
scene.cycles.blur_glossy = 0.0
scene.cycles.pixel_filter_type = 'GAUSSIAN'
scene.cycles.sample_clamp_indirect = 0.0
scene.view_settings.view_transform = 'Standard'
bpy.context.view_layer.update()

# ---- added for rendering (the .blend has no active camera and no usable light): camera, sun
cam_auto = bpy.data.cameras.new('AutoCamera')
cam_auto.lens = 50.0
cam_auto.sensor_width = 36.0
cam_auto.clip_end = 1000.0
ob_auto_camera = bpy.data.objects.new('AutoCamera', cam_auto)
scene.collection.objects.link(ob_auto_camera)
ob_auto_camera.location = (11.4332, -11.4453, 8.42104)
ob_auto_camera.rotation_euler = (1.09748, -7.21219e-08, 0.694738)
scene.camera = ob_auto_camera
light_auto_sun = bpy.data.lights.new('AutoSun', 'SUN')
light_auto_sun.energy = 3.0
light_auto_sun.angle = 0.0523599
ob_auto_sun = bpy.data.objects.new('AutoSun', light_auto_sun)
scene.collection.objects.link(ob_auto_sun)
ob_auto_sun.rotation_euler = (0.872665, 0.174533, 0.523599)
bpy.context.view_layer.update()
